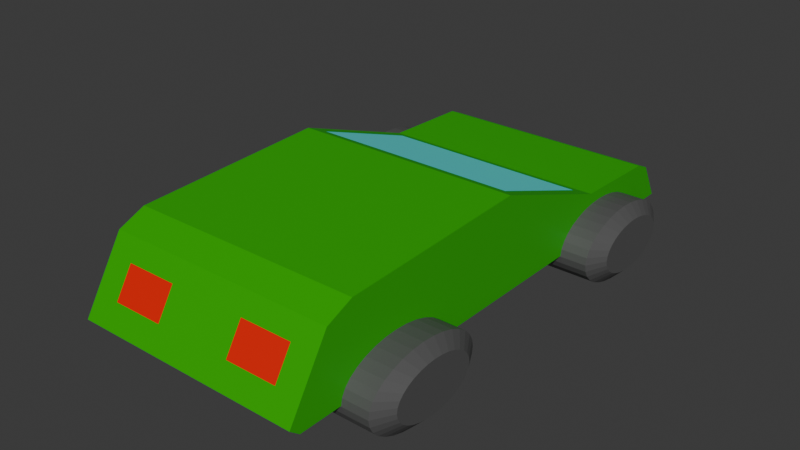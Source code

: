 # Source: Car-Green_1_.blend  (saved by Blender 4.1.23; exported with 4.5.12 LTS)
import bpy
from mathutils import Matrix  # noqa: F401  (used for matrix-valued properties, if any)

bpy.ops.wm.read_factory_settings(use_empty=True)
scene = bpy.context.scene
scene.name = 'Scene'

# ---- collections
col_collection = bpy.data.collections.new('Collection'); scene.collection.children.link(col_collection)

# ---- materials (node trees are filled in below, after node groups)
mat_material_005 = bpy.data.materials.new('Material.005')
mat_material_005.use_transparent_shadow = False
mat_material_003 = bpy.data.materials.new('Material.003')
mat_material_003.use_transparent_shadow = False
mat_material_004 = bpy.data.materials.new('Material.004')
mat_material_004.use_transparent_shadow = False
mat_material_001 = bpy.data.materials.new('Material.001')
mat_material_001.use_transparent_shadow = False
mat_material_002 = bpy.data.materials.new('Material.002')
mat_material_002.use_transparent_shadow = False

# ---- material node trees
mat_material_005.use_nodes = True; mat_material_005.node_tree.nodes.clear()
_N = mat_material_005.node_tree.nodes; _L = mat_material_005.node_tree.links
n0 = _N.new('ShaderNodeBsdfPrincipled'); n0.name = 'Principled BSDF'; n0.location = (10, 300)
n0.inputs[0].default_value = (0.0919, 0.0919, 0.0919, 1.0)
n1 = _N.new('ShaderNodeOutputMaterial'); n1.name = 'Material Output'; n1.location = (300, 300)
_L.new(n0.outputs[0], n1.inputs[0])
n1.is_active_output = True
mat_material_003.use_nodes = True; mat_material_003.node_tree.nodes.clear()
_N = mat_material_003.node_tree.nodes; _L = mat_material_003.node_tree.links
n0 = _N.new('ShaderNodeBsdfPrincipled'); n0.name = 'Principled BSDF'; n0.location = (10, 300)
n0.inputs[0].default_value = (0.01698, 0.4183, 0.0, 1.0)
n1 = _N.new('ShaderNodeOutputMaterial'); n1.name = 'Material Output'; n1.location = (300, 300)
_L.new(n0.outputs[0], n1.inputs[0])
n1.is_active_output = True
mat_material_004.use_nodes = True; mat_material_004.node_tree.nodes.clear()
_N = mat_material_004.node_tree.nodes; _L = mat_material_004.node_tree.links
n0 = _N.new('ShaderNodeBsdfPrincipled'); n0.name = 'Principled BSDF'; n0.location = (10, 300)
n0.inputs[0].default_value = (0.08682, 0.9039, 0.9039, 1.0)
n1 = _N.new('ShaderNodeOutputMaterial'); n1.name = 'Material Output'; n1.location = (300, 300)
_L.new(n0.outputs[0], n1.inputs[0])
n1.is_active_output = True
mat_material_001.use_nodes = True; mat_material_001.node_tree.nodes.clear()
_N = mat_material_001.node_tree.nodes; _L = mat_material_001.node_tree.links
n0 = _N.new('ShaderNodeBsdfPrincipled'); n0.name = 'Principled BSDF'; n0.location = (10, 300)
n0.inputs[0].default_value = (0.8003, 0.004748, 0.0, 1.0)
n1 = _N.new('ShaderNodeOutputMaterial'); n1.name = 'Material Output'; n1.location = (300, 300)
_L.new(n0.outputs[0], n1.inputs[0])
n1.is_active_output = True
mat_material_002.use_nodes = True; mat_material_002.node_tree.nodes.clear()
_N = mat_material_002.node_tree.nodes; _L = mat_material_002.node_tree.links
n0 = _N.new('ShaderNodeBsdfPrincipled'); n0.name = 'Principled BSDF'; n0.location = (10, 300)
n0.inputs[0].default_value = (0.8004, 0.7124, 0.0, 1.0)
n1 = _N.new('ShaderNodeOutputMaterial'); n1.name = 'Material Output'; n1.location = (300, 300)
_L.new(n0.outputs[0], n1.inputs[0])
n1.is_active_output = True

# ---- world
world_world = bpy.data.worlds.new('World'); scene.world = world_world
world_world.use_nodes = True; world_world.node_tree.nodes.clear()
_N = world_world.node_tree.nodes; _L = world_world.node_tree.links
n0 = _N.new('ShaderNodeOutputWorld'); n0.name = 'World Output'; n0.location = (300, 300)
n1 = _N.new('ShaderNodeBackground'); n1.name = 'Background'; n1.location = (10, 300)
n1.inputs[0].default_value = (0.05088, 0.05088, 0.05088, 1.0)
_L.new(n1.outputs[0], n0.inputs[0])
n0.is_active_output = True
world_world.color = (0.05088, 0.05088, 0.05088)
world_world.use_sun_shadow = False
world_world.sun_shadow_jitter_overblur = 0.0

# ---- meshes
me_cylinder_003 = bpy.data.meshes.new('Cylinder.003')
me_cylinder_003.from_pydata([(-0.5016, 0.615, 0.0), (-0.3506, 0.8816, 2.989e-08), (0.5016, 0.615, 0.0), (0.3506, 0.8816, -2.989e-08), (-0.5016, 0.6031, -0.12), (-0.3506, 0.8647, -0.172), (0.5016, 0.6031, -0.12), (0.3506, 0.8647, -0.172), (-0.5016, 0.5681, -0.2353), (-0.3506, 0.8145, -0.3374), (0.5016, 0.5681, -0.2353), (0.3506, 0.8145, -0.3374), (-0.5016, 0.5113, -0.3417), (-0.3506, 0.733, -0.4898), (0.5016, 0.5113, -0.3417), (0.3506, 0.733, -0.4898), (-0.5016, 0.4348, -0.4348), (-0.3506, 0.6234, -0.6234), (0.5016, 0.4348, -0.4348), (0.3506, 0.6234, -0.6234), (-0.5016, 0.3417, -0.5113), (-0.3506, 0.4898, -0.733), (0.5016, 0.3417, -0.5113), (0.3506, 0.4898, -0.733), (-0.5016, 0.2353, -0.5681), (-0.3506, 0.3374, -0.8145), (0.5016, 0.2353, -0.5681), (0.3506, 0.3374, -0.8145), (-0.5016, 0.12, -0.6031), (-0.3506, 0.172, -0.8647), (0.5016, 0.12, -0.6031), (0.3506, 0.172, -0.8647), (-0.5016, -1.002e-13, -0.615), (-0.3506, -1.002e-13, -0.8816), (0.5016, -1.002e-13, -0.615), (0.3506, -1.002e-13, -0.8816), (-0.5016, -0.12, -0.6031), (-0.3506, -0.172, -0.8647), (0.5016, -0.12, -0.6031), (0.3506, -0.172, -0.8647), (-0.5016, -0.2353, -0.5681), (-0.3506, -0.3374, -0.8145), (0.5016, -0.2353, -0.5681), (0.3506, -0.3374, -0.8145), (-0.5016, -0.3417, -0.5113), (-0.3506, -0.4898, -0.733), (0.5016, -0.3417, -0.5113), (0.3506, -0.4898, -0.733), (-0.5016, -0.4348, -0.4348), (-0.3506, -0.6234, -0.6234), (0.5016, -0.4348, -0.4348), (0.3506, -0.6234, -0.6234), (-0.5016, -0.5113, -0.3417), (-0.3506, -0.733, -0.4898), (0.5016, -0.5113, -0.3417), (0.3506, -0.733, -0.4898), (-0.5016, -0.5681, -0.2353), (-0.3506, -0.8145, -0.3374), (0.5016, -0.5681, -0.2353), (0.3506, -0.8145, -0.3374), (-0.5016, -0.6031, -0.12), (-0.3506, -0.8647, -0.172), (0.5016, -0.6031, -0.12), (0.3506, -0.8647, -0.172), (-0.5016, -0.615, 0.0), (-0.3506, -0.8816, 2.989e-08), (0.5016, -0.615, 0.0), (0.3506, -0.8816, -2.989e-08), (-0.5016, -0.6031, 0.12), (-0.3506, -0.8647, 0.172), (0.5016, -0.6031, 0.12), (0.3506, -0.8647, 0.172), (-0.5016, -0.5681, 0.2353), (-0.3506, -0.8145, 0.3374), (0.5016, -0.5681, 0.2353), (0.3506, -0.8145, 0.3374), (-0.5016, -0.5113, 0.3417), (-0.3506, -0.733, 0.4898), (0.5016, -0.5113, 0.3417), (0.3506, -0.733, 0.4898), (-0.5016, -0.4348, 0.4348), (-0.3506, -0.6234, 0.6234), (0.5016, -0.4348, 0.4348), (0.3506, -0.6234, 0.6234), (-0.5016, -0.3417, 0.5113), (-0.3506, -0.4898, 0.733), (0.5016, -0.3417, 0.5113), (0.3506, -0.4898, 0.733), (-0.5016, -0.2353, 0.5681), (-0.3506, -0.3374, 0.8145), (0.5016, -0.2353, 0.5681), (0.3506, -0.3374, 0.8145), (-0.5016, -0.12, 0.6031), (-0.3506, -0.172, 0.8647), (0.5016, -0.12, 0.6031), (0.3506, -0.172, 0.8647), (-0.5016, -1.002e-13, 0.615), (-0.3506, -1.002e-13, 0.8816), (0.5016, -1.002e-13, 0.615), (0.3506, -1.002e-13, 0.8816), (-0.5016, 0.12, 0.6031), (-0.3506, 0.172, 0.8647), (0.5016, 0.12, 0.6031), (0.3506, 0.172, 0.8647), (-0.5016, 0.2353, 0.5681), (-0.3506, 0.3374, 0.8145), (0.5016, 0.2353, 0.5681), (0.3506, 0.3374, 0.8145), (-0.5016, 0.3417, 0.5113), (-0.3506, 0.4898, 0.733), (0.5016, 0.3417, 0.5113), (0.3506, 0.4898, 0.733), (-0.5016, 0.4348, 0.4348), (-0.3506, 0.6234, 0.6234), (0.5016, 0.4348, 0.4348), (0.3506, 0.6234, 0.6234), (-0.5016, 0.5113, 0.3417), (-0.3506, 0.733, 0.4898), (0.5016, 0.5113, 0.3417), (0.3506, 0.733, 0.4898), (-0.5016, 0.5681, 0.2353), (-0.3506, 0.8145, 0.3374), (0.5016, 0.5681, 0.2353), (0.3506, 0.8145, 0.3374), (-0.5016, 0.6031, 0.12), (-0.3506, 0.8647, 0.172), (0.5016, 0.6031, 0.12), (0.3506, 0.8647, 0.172), (-3.285, -5.469, 0.0133), (-0.06781, -5.469, 0.0133), (-3.285, -1.841, 0.0133), (-3.107, -1.992, 2.218), (-0.06781, -1.841, 0.0133), (-0.2455, -1.992, 2.218), (-3.285, -3.709, 0.0133), (-0.2455, -3.559, 1.235), (-3.107, -3.559, 1.235), (-0.06781, -3.709, 0.0133), (-0.5016, -3.325, 5.979e-08), (-0.3506, -3.058, 8.968e-08), (0.5016, -3.325, 5.979e-08), (0.3506, -3.058, 2.989e-08), (-0.5016, -3.337, -0.12), (-0.3506, -3.075, -0.172), (0.5016, -3.337, -0.12), (0.3506, -3.075, -0.172), (-0.5016, -3.372, -0.2353), (-0.3506, -3.125, -0.3374), (0.5016, -3.372, -0.2353), (0.3506, -3.125, -0.3374), (-0.5016, -3.429, -0.3417), (-0.3506, -3.207, -0.4898), (0.5016, -3.429, -0.3417), (0.3506, -3.207, -0.4898), (-0.5016, -3.505, -0.4348), (-0.3506, -3.316, -0.6234), (0.5016, -3.505, -0.4348), (0.3506, -3.316, -0.6234), (-0.5016, -3.598, -0.5113), (-0.3506, -3.45, -0.733), (0.5016, -3.598, -0.5113), (0.3506, -3.45, -0.733), (-0.5016, -3.705, -0.5681), (-0.3506, -3.602, -0.8145), (0.5016, -3.705, -0.5681), (0.3506, -3.602, -0.8145), (-0.5016, -3.82, -0.6031), (-0.3506, -3.768, -0.8647), (0.5016, -3.82, -0.6031), (0.3506, -3.768, -0.8647), (-0.5016, -3.94, -0.615), (-0.3506, -3.94, -0.8816), (0.5016, -3.94, -0.615), (0.3506, -3.94, -0.8816), (-0.5016, -4.06, -0.6031), (-0.3506, -4.112, -0.8647), (0.5016, -4.06, -0.6031), (0.3506, -4.112, -0.8647), (-0.5016, -4.175, -0.5681), (-0.3506, -4.277, -0.8145), (0.5016, -4.175, -0.5681), (0.3506, -4.277, -0.8145), (-0.5016, -4.282, -0.5113), (-0.3506, -4.43, -0.733), (0.5016, -4.282, -0.5113), (0.3506, -4.43, -0.733), (-0.5016, -4.375, -0.4348), (-0.3506, -4.563, -0.6234), (0.5016, -4.375, -0.4348), (0.3506, -4.563, -0.6234), (-0.5016, -4.451, -0.3417), (-0.3506, -4.673, -0.4898), (0.5016, -4.451, -0.3417), (0.3506, -4.673, -0.4898), (-0.5016, -4.508, -0.2353), (-0.3506, -4.754, -0.3374), (0.5016, -4.508, -0.2353), (0.3506, -4.754, -0.3374), (-0.5016, -4.543, -0.12), (-0.3506, -4.805, -0.172), (0.5016, -4.543, -0.12), (0.3506, -4.805, -0.172), (-0.5016, -4.555, 5.979e-08), (-0.3506, -4.822, 8.968e-08), (0.5016, -4.555, 5.979e-08), (0.3506, -4.822, 2.989e-08), (-0.5016, -4.543, 0.12), (-0.3506, -4.805, 0.172), (0.5016, -4.543, 0.12), (0.3506, -4.805, 0.172), (-0.5016, -4.508, 0.2353), (-0.3506, -4.754, 0.3374), (0.5016, -4.508, 0.2353), (0.3506, -4.754, 0.3374), (-0.5016, -4.451, 0.3417), (-0.3506, -4.673, 0.4898), (0.5016, -4.451, 0.3417), (0.3506, -4.673, 0.4898), (-0.5016, -4.375, 0.4348), (-0.3506, -4.563, 0.6234), (0.5016, -4.375, 0.4348), (0.3506, -4.563, 0.6234), (-0.5016, -4.282, 0.5113), (-0.3506, -4.43, 0.733), (0.5016, -4.282, 0.5113), (0.3506, -4.43, 0.733), (-0.5016, -4.175, 0.5681), (-0.3506, -4.277, 0.8145), (0.5016, -4.175, 0.5681), (0.3506, -4.277, 0.8145), (-0.5016, -4.06, 0.6031), (-0.3506, -4.112, 0.8647), (0.5016, -4.06, 0.6031), (0.3506, -4.112, 0.8647), (-0.5016, -3.94, 0.615), (-0.3506, -3.94, 0.8816), (0.5016, -3.94, 0.615), (0.3506, -3.94, 0.8816), (-0.5016, -3.82, 0.6031), (-0.3506, -3.768, 0.8647), (0.5016, -3.82, 0.6031), (0.3506, -3.768, 0.8647), (-0.5016, -3.705, 0.5681), (-0.3506, -3.602, 0.8145), (0.5016, -3.705, 0.5681), (0.3506, -3.602, 0.8145), (-0.5016, -3.598, 0.5113), (-0.3506, -3.45, 0.733), (0.5016, -3.598, 0.5113), (0.3506, -3.45, 0.733), (-0.5016, -3.505, 0.4348), (-0.3506, -3.316, 0.6234), (0.5016, -3.505, 0.4348), (0.3506, -3.316, 0.6234), (-0.5016, -3.429, 0.3417), (-0.3506, -3.207, 0.4898), (0.5016, -3.429, 0.3417), (0.3506, -3.207, 0.4898), (-0.5016, -3.372, 0.2353), (-0.3506, -3.125, 0.3374), (0.5016, -3.372, 0.2353), (0.3506, -3.125, 0.3374), (-0.5016, -3.337, 0.12), (-0.3506, -3.075, 0.172), (0.5016, -3.337, 0.12), (0.3506, -3.075, 0.172), (-3.806, -3.325, 5.979e-08), (-3.655, -3.058, 8.968e-08), (-2.803, -3.325, 5.979e-08), (-2.954, -3.058, 2.989e-08), (-3.806, -3.337, -0.12), (-3.655, -3.075, -0.172), (-2.803, -3.337, -0.12), (-2.954, -3.075, -0.172), (-3.806, -3.372, -0.2353), (-3.655, -3.125, -0.3374), (-2.803, -3.372, -0.2353), (-2.954, -3.125, -0.3374), (-3.806, -3.429, -0.3417), (-3.655, -3.207, -0.4898), (-2.803, -3.429, -0.3417), (-2.954, -3.207, -0.4898), (-3.806, -3.505, -0.4348), (-3.655, -3.316, -0.6234), (-2.803, -3.505, -0.4348), (-2.954, -3.316, -0.6234), (-3.806, -3.598, -0.5113), (-3.655, -3.45, -0.733), (-2.803, -3.598, -0.5113), (-2.954, -3.45, -0.733), (-3.806, -3.705, -0.5681), (-3.655, -3.602, -0.8145), (-2.803, -3.705, -0.5681), (-2.954, -3.602, -0.8145), (-3.806, -3.82, -0.6031), (-3.655, -3.768, -0.8647), (-2.803, -3.82, -0.6031), (-2.954, -3.768, -0.8647), (-3.806, -3.94, -0.615), (-3.655, -3.94, -0.8816), (-2.803, -3.94, -0.615), (-2.954, -3.94, -0.8816), (-3.806, -4.06, -0.6031), (-3.655, -4.112, -0.8647), (-2.803, -4.06, -0.6031), (-2.954, -4.112, -0.8647), (-3.806, -4.175, -0.5681), (-3.655, -4.277, -0.8145), (-2.803, -4.175, -0.5681), (-2.954, -4.277, -0.8145), (-3.806, -4.282, -0.5113), (-3.655, -4.43, -0.733), (-2.803, -4.282, -0.5113), (-2.954, -4.43, -0.733), (-3.806, -4.375, -0.4348), (-3.655, -4.563, -0.6234), (-2.803, -4.375, -0.4348), (-2.954, -4.563, -0.6234), (-3.806, -4.451, -0.3417), (-3.655, -4.673, -0.4898), (-2.803, -4.451, -0.3417), (-2.954, -4.673, -0.4898), (-3.806, -4.508, -0.2353), (-3.655, -4.754, -0.3374), (-2.803, -4.508, -0.2353), (-2.954, -4.754, -0.3374), (-3.806, -4.543, -0.12), (-3.655, -4.805, -0.172), (-2.803, -4.543, -0.12), (-2.954, -4.805, -0.172), (-3.806, -4.555, 5.979e-08), (-3.655, -4.822, 8.968e-08), (-2.803, -4.555, 5.979e-08), (-2.954, -4.822, 2.989e-08), (-3.806, -4.543, 0.12), (-3.655, -4.805, 0.172), (-2.803, -4.543, 0.12), (-2.954, -4.805, 0.172), (-3.806, -4.508, 0.2353), (-3.655, -4.754, 0.3374), (-2.803, -4.508, 0.2353), (-2.954, -4.754, 0.3374), (-3.806, -4.451, 0.3417), (-3.655, -4.673, 0.4898), (-2.803, -4.451, 0.3417), (-2.954, -4.673, 0.4898), (-3.806, -4.375, 0.4348), (-3.655, -4.563, 0.6234), (-2.803, -4.375, 0.4348), (-2.954, -4.563, 0.6234), (-3.806, -4.282, 0.5113), (-3.655, -4.43, 0.733), (-2.803, -4.282, 0.5113), (-2.954, -4.43, 0.733), (-3.806, -4.175, 0.5681), (-3.655, -4.277, 0.8145), (-2.803, -4.175, 0.5681), (-2.954, -4.277, 0.8145), (-3.806, -4.06, 0.6031), (-3.655, -4.112, 0.8647), (-2.803, -4.06, 0.6031), (-2.954, -4.112, 0.8647), (-3.806, -3.94, 0.615), (-3.655, -3.94, 0.8816), (-2.803, -3.94, 0.615), (-2.954, -3.94, 0.8816), (-3.806, -3.82, 0.6031), (-3.655, -3.768, 0.8647), (-2.803, -3.82, 0.6031), (-2.954, -3.768, 0.8647), (-3.806, -3.705, 0.5681), (-3.655, -3.602, 0.8145), (-2.803, -3.705, 0.5681), (-2.954, -3.602, 0.8145), (-3.806, -3.598, 0.5113), (-3.655, -3.45, 0.733), (-2.803, -3.598, 0.5113), (-2.954, -3.45, 0.733), (-3.806, -3.505, 0.4348), (-3.655, -3.316, 0.6234), (-2.803, -3.505, 0.4348), (-2.954, -3.316, 0.6234), (-3.806, -3.429, 0.3417), (-3.655, -3.207, 0.4898), (-2.803, -3.429, 0.3417), (-2.954, -3.207, 0.4898), (-3.806, -3.372, 0.2353), (-3.655, -3.125, 0.3374), (-2.803, -3.372, 0.2353), (-2.954, -3.125, 0.3374), (-3.806, -3.337, 0.12), (-3.655, -3.075, 0.172), (-2.803, -3.337, 0.12), (-2.954, -3.075, 0.172), (-3.806, 0.8217, 5.979e-08), (-3.655, 1.088, 8.968e-08), (-2.803, 0.8217, 5.979e-08), (-2.954, 1.088, 2.989e-08), (-3.806, 0.8099, -0.12), (-3.655, 1.071, -0.172), (-2.803, 0.8099, -0.12), (-2.954, 1.071, -0.172), (-3.806, 0.7749, -0.2353), (-3.655, 1.021, -0.3374), (-2.803, 0.7749, -0.2353), (-2.954, 1.021, -0.3374), (-3.806, 0.7181, -0.3417), (-3.655, 0.9398, -0.4898), (-2.803, 0.7181, -0.3417), (-2.954, 0.9398, -0.4898), (-3.806, 0.6416, -0.4348), (-3.655, 0.8302, -0.6234), (-2.803, 0.6416, -0.4348), (-2.954, 0.8302, -0.6234), (-3.806, 0.5484, -0.5113), (-3.655, 0.6966, -0.733), (-2.803, 0.5484, -0.5113), (-2.954, 0.6966, -0.733), (-3.806, 0.4421, -0.5681), (-3.655, 0.5441, -0.8145), (-2.803, 0.4421, -0.5681), (-2.954, 0.5441, -0.8145), (-3.806, 0.3267, -0.6031), (-3.655, 0.3788, -0.8647), (-2.803, 0.3267, -0.6031), (-2.954, 0.3788, -0.8647), (-3.806, 0.2068, -0.615), (-3.655, 0.2068, -0.8816), (-2.803, 0.2068, -0.615), (-2.954, 0.2068, -0.8816), (-3.806, 0.08678, -0.6031), (-3.655, 0.03476, -0.8647), (-2.803, 0.08678, -0.6031), (-2.954, 0.03476, -0.8647), (-3.806, -0.02858, -0.5681), (-3.655, -0.1306, -0.8145), (-2.803, -0.02858, -0.5681), (-2.954, -0.1306, -0.8145), (-3.806, -0.1349, -0.5113), (-3.655, -0.2831, -0.733), (-2.803, -0.1349, -0.5113), (-2.954, -0.2831, -0.733), (-3.806, -0.2281, -0.4348), (-3.655, -0.4166, -0.6234), (-2.803, -0.2281, -0.4348), (-2.954, -0.4166, -0.6234), (-3.806, -0.3046, -0.3417), (-3.655, -0.5263, -0.4898), (-2.803, -0.3046, -0.3417), (-2.954, -0.5263, -0.4898), (-3.806, -0.3614, -0.2353), (-3.655, -0.6078, -0.3374), (-2.803, -0.3614, -0.2353), (-2.954, -0.6078, -0.3374), (-3.806, -0.3964, -0.12), (-3.655, -0.6579, -0.172), (-2.803, -0.3964, -0.12), (-2.954, -0.6579, -0.172), (-3.806, -0.4082, 5.979e-08), (-3.655, -0.6749, 8.968e-08), (-2.803, -0.4082, 5.979e-08), (-2.954, -0.6749, 2.989e-08), (-3.806, -0.3964, 0.12), (-3.655, -0.6579, 0.172), (-2.803, -0.3964, 0.12), (-2.954, -0.6579, 0.172), (-3.806, -0.3614, 0.2353), (-3.655, -0.6078, 0.3374), (-2.803, -0.3614, 0.2353), (-2.954, -0.6078, 0.3374), (-3.806, -0.3046, 0.3417), (-3.655, -0.5263, 0.4898), (-2.803, -0.3046, 0.3417), (-2.954, -0.5263, 0.4898), (-3.806, -0.2281, 0.4348), (-3.655, -0.4166, 0.6234), (-2.803, -0.2281, 0.4348), (-2.954, -0.4166, 0.6234), (-3.806, -0.1349, 0.5113), (-3.655, -0.2831, 0.733), (-2.803, -0.1349, 0.5113), (-2.954, -0.2831, 0.733), (-3.806, -0.02858, 0.5681), (-3.655, -0.1306, 0.8145), (-2.803, -0.02858, 0.5681), (-2.954, -0.1306, 0.8145), (-3.806, 0.08678, 0.6031), (-3.655, 0.03476, 0.8647), (-2.803, 0.08678, 0.6031), (-2.954, 0.03476, 0.8647), (-3.806, 0.2068, 0.615), (-3.655, 0.2068, 0.8816), (-2.803, 0.2068, 0.615), (-2.954, 0.2068, 0.8816), (-3.806, 0.3267, 0.6031), (-3.655, 0.3788, 0.8647), (-2.803, 0.3267, 0.6031), (-2.954, 0.3788, 0.8647), (-3.806, 0.4421, 0.5681), (-3.655, 0.5441, 0.8145), (-2.803, 0.4421, 0.5681), (-2.954, 0.5441, 0.8145), (-3.806, 0.5484, 0.5113), (-3.655, 0.6966, 0.733), (-2.803, 0.5484, 0.5113), (-2.954, 0.6966, 0.733), (-3.806, 0.6416, 0.4348), (-3.655, 0.8302, 0.6234), (-2.803, 0.6416, 0.4348), (-2.954, 0.8302, 0.6234), (-3.806, 0.7181, 0.3417), (-3.655, 0.9398, 0.4898), (-2.803, 0.7181, 0.3417), (-2.954, 0.9398, 0.4898), (-3.806, 0.7749, 0.2353), (-3.655, 1.021, 0.3374), (-2.803, 0.7749, 0.2353), (-2.954, 1.021, 0.3374), (-3.806, 0.8099, 0.12), (-3.655, 1.071, 0.172), (-2.803, 0.8099, 0.12), (-2.954, 1.071, 0.172), (-3.285, -3.709, 1.141), (-3.285, -1.841, 2.312), (-0.06781, -1.841, 2.312), (-0.06781, -3.709, 1.141), (-2.928, -5.469, 0.0133), (-2.57, -5.469, 0.0133), (-2.213, -5.469, 0.0133), (-1.855, -5.469, 0.0133), (-1.498, -5.469, 0.0133), (-1.14, -5.469, 0.0133), (-0.7827, -5.469, 0.0133), (-0.4253, -5.469, 0.0133), (-2.928, -1.841, 2.312), (-2.57, -1.841, 2.312), (-2.213, -1.841, 2.312), (-1.855, -1.841, 2.312), (-1.498, -1.841, 2.312), (-1.14, -1.841, 2.312), (-0.7827, -1.841, 2.312), (-0.4253, -1.841, 2.312), (-0.4253, -1.841, 0.0133), (-0.7827, -1.841, 0.0133), (-1.14, -1.841, 0.0133), (-1.498, -1.841, 0.0133), (-1.855, -1.841, 0.0133), (-2.213, -1.841, 0.0133), (-2.57, -1.841, 0.0133), (-2.928, -1.841, 0.0133), (-2.928, -3.709, 1.141), (-2.57, -3.709, 1.141), (-2.213, -3.709, 1.141), (-1.855, -3.709, 1.141), (-1.498, -3.709, 1.141), (-1.14, -3.709, 1.141), (-0.7827, -3.709, 1.141), (-0.4253, -3.709, 1.141), (-0.4253, -3.709, 0.0133), (-0.7827, -3.709, 0.0133), (-1.14, -3.709, 0.0133), (-1.498, -3.709, 0.0133), (-1.855, -3.709, 0.0133), (-2.213, -3.709, 0.0133), (-2.57, -3.709, 0.0133), (-2.928, -3.709, 0.0133), (-2.789, -1.992, 2.218), (-2.471, -1.992, 2.218), (-2.153, -1.992, 2.218), (-1.835, -1.992, 2.218), (-1.517, -1.992, 2.218), (-1.199, -1.992, 2.218), (-0.8815, -1.992, 2.218), (-0.5635, -1.992, 2.218), (-2.789, -3.559, 1.235), (-2.471, -3.559, 1.235), (-2.153, -3.559, 1.235), (-1.835, -3.559, 1.235), (-1.517, -3.559, 1.235), (-1.199, -3.559, 1.235), (-0.8815, -3.559, 1.235), (-0.5635, -3.559, 1.235), (-3.285, -5.361, 0.3634), (-3.285, -5.252, 0.7135), (-3.285, 1.407, 1.404), (-3.285, 1.651, 0.7086), (-0.06781, 1.407, 1.404), (-0.06781, 1.651, 0.7086), (-0.06781, -5.252, 0.7135), (-0.06781, -5.361, 0.3634), (-0.06781, -1.841, 1.546), (-0.06781, -1.841, 0.7796), (-3.285, -1.841, 1.546), (-3.285, -1.841, 0.7796), (-3.285, -3.709, 0.7649), (-3.285, -3.709, 0.3891), (-0.06781, -3.709, 0.7649), (-0.06781, -3.709, 0.3891), (-0.4253, -5.252, 0.7135), (-0.4253, -5.361, 0.3634), (-0.7827, -5.252, 0.7135), (-0.7827, -5.361, 0.3634), (-1.14, -5.252, 0.7135), (-1.14, -5.361, 0.3634), (-2.213, -5.252, 0.7135), (-2.213, -5.361, 0.3634), (-2.57, -5.252, 0.7135), (-2.57, -5.361, 0.3634), (-2.928, -5.252, 0.7135), (-2.928, -5.361, 0.3634), (-2.928, 1.407, 1.404), (-2.928, 1.651, 0.7086), (-2.57, 1.407, 1.404), (-2.57, 1.651, 0.7086), (-2.213, 1.407, 1.404), (-2.213, 1.651, 0.7086), (-1.855, 1.407, 1.404), (-1.855, 1.651, 0.7086), (-1.498, 1.407, 1.404), (-1.498, 1.651, 0.7086), (-1.14, 1.407, 1.404), (-1.14, 1.651, 0.7086), (-0.7827, 1.407, 1.404), (-0.7827, 1.651, 0.7086), (-0.4253, 1.407, 1.404), (-0.4253, 1.651, 0.7086), (-3.285, 1.826, 0.2081), (-3.285, 1.688, 0.0133), (-0.06781, 1.688, 0.0133), (-0.06781, 1.826, 0.2081), (-0.4253, 1.688, 0.0133), (-0.4253, 1.826, 0.2081), (-0.7827, 1.688, 0.0133), (-0.7827, 1.826, 0.2081), (-1.14, 1.688, 0.0133), (-1.14, 1.826, 0.2081), (-1.498, 1.688, 0.0133), (-1.498, 1.826, 0.2081), (-1.855, 1.688, 0.0133), (-1.855, 1.826, 0.2081), (-2.213, 1.688, 0.0133), (-2.213, 1.826, 0.2081), (-2.57, 1.688, 0.0133), (-2.57, 1.826, 0.2081), (-2.928, 1.826, 0.2081), (-2.928, 1.688, 0.0133), (-3.285, 0.8828, 2.119), (-3.285, 1.255, 1.835), (-0.06781, 1.255, 1.835), (-0.06781, 0.8828, 2.119), (-2.928, 0.8828, 2.119), (-2.928, 1.255, 1.835), (-2.57, 0.8828, 2.119), (-2.57, 1.255, 1.835), (-2.213, 0.8828, 2.119), (-2.213, 1.255, 1.835), (-1.855, 0.8828, 2.119), (-1.855, 1.255, 1.835), (-1.498, 0.8828, 2.119), (-1.498, 1.255, 1.835), (-1.14, 0.8828, 2.119), (-1.14, 1.255, 1.835), (-0.7827, 0.8828, 2.119), (-0.7827, 1.255, 1.835), (-0.4253, 1.255, 1.835), (-0.4253, 0.8828, 2.119), (-3.285, -5.192, 0.9075), (-3.285, -4.98, 1.072), (-0.06781, -4.98, 1.072), (-0.06781, -5.192, 0.9075), (-0.4253, -4.98, 1.072), (-0.4253, -5.192, 0.9075), (-0.7827, -4.98, 1.072), (-0.7827, -5.192, 0.9075), (-1.14, -4.98, 1.072), (-1.14, -5.192, 0.9075), (-1.498, -4.98, 1.072), (-1.498, -5.192, 0.9075), (-1.855, -4.98, 1.072), (-1.855, -5.192, 0.9075), (-2.213, -4.98, 1.072), (-2.213, -5.192, 0.9075), (-2.57, -4.98, 1.072), (-2.57, -5.192, 0.9075), (-2.928, -5.192, 0.9075), (-2.928, -4.98, 1.072)], [], [(125, 127, 3, 1), (9, 11, 15, 13), (13, 15, 19, 17), (17, 19, 23, 21), (21, 23, 27, 25), (25, 27, 31, 29), (29, 31, 35, 33), (33, 35, 39, 37), (37, 39, 43, 41), (41, 43, 47, 45), (45, 47, 51, 49), (49, 51, 55, 53), (53, 55, 59, 57), (57, 59, 63, 61), (61, 63, 67, 65), (65, 67, 71, 69), (69, 71, 75, 73), (73, 75, 79, 77), (77, 79, 83, 81), (81, 83, 87, 85), (85, 87, 91, 89), (89, 91, 95, 93), (93, 95, 99, 97), (97, 99, 103, 101), (101, 103, 107, 105), (105, 107, 111, 109), (109, 111, 115, 113), (113, 115, 119, 117), (117, 119, 123, 121), (121, 123, 127, 125), (5, 7, 11, 9), (6, 2, 126, 122, 118, 114, 110, 106, 102, 98, 94, 90, 86, 82, 78, 74, 70, 66, 62, 58, 54, 50, 46, 42, 38, 34, 30, 26, 22, 18, 14, 10), (1, 3, 7, 5), (1, 5, 4, 0), (7, 3, 2, 6), (5, 9, 8, 4), (11, 7, 6, 10), (9, 13, 12, 8), (15, 11, 10, 14), (13, 17, 16, 12), (19, 15, 14, 18), (17, 21, 20, 16), (23, 19, 18, 22), (21, 25, 24, 20), (27, 23, 22, 26), (25, 29, 28, 24), (31, 27, 26, 30), (29, 33, 32, 28), (35, 31, 30, 34), (33, 37, 36, 32), (39, 35, 34, 38), (37, 41, 40, 36), (43, 39, 38, 42), (41, 45, 44, 40), (47, 43, 42, 46), (45, 49, 48, 44), (51, 47, 46, 50), (49, 53, 52, 48), (55, 51, 50, 54), (53, 57, 56, 52), (59, 55, 54, 58), (57, 61, 60, 56), (63, 59, 58, 62), (61, 65, 64, 60), (67, 63, 62, 66), (65, 69, 68, 64), (71, 67, 66, 70), (69, 73, 72, 68), (75, 71, 70, 74), (73, 77, 76, 72), (79, 75, 74, 78), (77, 81, 80, 76), (83, 79, 78, 82), (81, 85, 84, 80), (87, 83, 82, 86), (85, 89, 88, 84), (91, 87, 86, 90), (89, 93, 92, 88), (95, 91, 90, 94), (93, 97, 96, 92), (99, 95, 94, 98), (97, 101, 100, 96), (103, 99, 98, 102), (101, 105, 104, 100), (107, 103, 102, 106), (105, 109, 108, 104), (111, 107, 106, 110), (109, 113, 112, 108), (115, 111, 110, 114), (113, 117, 116, 112), (119, 115, 114, 118), (117, 121, 120, 116), (123, 119, 118, 122), (121, 125, 124, 120), (127, 123, 122, 126), (125, 1, 0, 124), (3, 127, 126, 2), (0, 4, 8, 12, 16, 20, 24, 28, 32, 36, 40, 44, 48, 52, 56, 60, 64, 68, 72, 76, 80, 84, 88, 92, 96, 100, 104, 108, 112, 116, 120, 124), (649, 665, 541, 524), (610, 651, 653, 612), (557, 556, 672, 670), (558, 137, 129, 533), (583, 666, 667, 522, 594), (584, 647, 651, 610), (633, 623, 625, 631), (624, 664, 648, 586), (594, 522, 523, 592), (525, 557, 670, 668), (542, 132, 137, 558), (590, 524, 525, 596), (263, 265, 141, 139), (147, 149, 153, 151), (151, 153, 157, 155), (155, 157, 161, 159), (159, 161, 165, 163), (163, 165, 169, 167), (167, 169, 173, 171), (171, 173, 177, 175), (175, 177, 181, 179), (179, 181, 185, 183), (183, 185, 189, 187), (187, 189, 193, 191), (191, 193, 197, 195), (195, 197, 201, 199), (199, 201, 205, 203), (203, 205, 209, 207), (207, 209, 213, 211), (211, 213, 217, 215), (215, 217, 221, 219), (219, 221, 225, 223), (223, 225, 229, 227), (227, 229, 233, 231), (231, 233, 237, 235), (235, 237, 241, 239), (239, 241, 245, 243), (243, 245, 249, 247), (247, 249, 253, 251), (251, 253, 257, 255), (255, 257, 261, 259), (259, 261, 265, 263), (143, 145, 149, 147), (144, 140, 264, 260, 256, 252, 248, 244, 240, 236, 232, 228, 224, 220, 216, 212, 208, 204, 200, 196, 192, 188, 184, 180, 176, 172, 168, 164, 160, 156, 152, 148), (139, 141, 145, 143), (139, 143, 142, 138), (145, 141, 140, 144), (143, 147, 146, 142), (149, 145, 144, 148), (147, 151, 150, 146), (153, 149, 148, 152), (151, 155, 154, 150), (157, 153, 152, 156), (155, 159, 158, 154), (161, 157, 156, 160), (159, 163, 162, 158), (165, 161, 160, 164), (163, 167, 166, 162), (169, 165, 164, 168), (167, 171, 170, 166), (173, 169, 168, 172), (171, 175, 174, 170), (177, 173, 172, 176), (175, 179, 178, 174), (181, 177, 176, 180), (179, 183, 182, 178), (185, 181, 180, 184), (183, 187, 186, 182), (189, 185, 184, 188), (187, 191, 190, 186), (193, 189, 188, 192), (191, 195, 194, 190), (197, 193, 192, 196), (195, 199, 198, 194), (201, 197, 196, 200), (199, 203, 202, 198), (205, 201, 200, 204), (203, 207, 206, 202), (209, 205, 204, 208), (207, 211, 210, 206), (213, 209, 208, 212), (211, 215, 214, 210), (217, 213, 212, 216), (215, 219, 218, 214), (221, 217, 216, 220), (219, 223, 222, 218), (225, 221, 220, 224), (223, 227, 226, 222), (229, 225, 224, 228), (227, 231, 230, 226), (233, 229, 228, 232), (231, 235, 234, 230), (237, 233, 232, 236), (235, 239, 238, 234), (241, 237, 236, 240), (239, 243, 242, 238), (245, 241, 240, 244), (243, 247, 246, 242), (249, 245, 244, 248), (247, 251, 250, 246), (253, 249, 248, 252), (251, 255, 254, 250), (257, 253, 252, 256), (255, 259, 258, 254), (261, 257, 256, 260), (259, 263, 262, 258), (265, 261, 260, 264), (263, 139, 138, 262), (141, 265, 264, 140), (138, 142, 146, 150, 154, 158, 162, 166, 170, 174, 178, 182, 186, 190, 194, 198, 202, 206, 210, 214, 218, 222, 226, 230, 234, 238, 242, 246, 250, 254, 258, 262), (391, 393, 269, 267), (275, 277, 281, 279), (279, 281, 285, 283), (283, 285, 289, 287), (287, 289, 293, 291), (291, 293, 297, 295), (295, 297, 301, 299), (299, 301, 305, 303), (303, 305, 309, 307), (307, 309, 313, 311), (311, 313, 317, 315), (315, 317, 321, 319), (319, 321, 325, 323), (323, 325, 329, 327), (327, 329, 333, 331), (331, 333, 337, 335), (335, 337, 341, 339), (339, 341, 345, 343), (343, 345, 349, 347), (347, 349, 353, 351), (351, 353, 357, 355), (355, 357, 361, 359), (359, 361, 365, 363), (363, 365, 369, 367), (367, 369, 373, 371), (371, 373, 377, 375), (375, 377, 381, 379), (379, 381, 385, 383), (383, 385, 389, 387), (387, 389, 393, 391), (271, 273, 277, 275), (272, 268, 392, 388, 384, 380, 376, 372, 368, 364, 360, 356, 352, 348, 344, 340, 336, 332, 328, 324, 320, 316, 312, 308, 304, 300, 296, 292, 288, 284, 280, 276), (267, 269, 273, 271), (267, 271, 270, 266), (273, 269, 268, 272), (271, 275, 274, 270), (277, 273, 272, 276), (275, 279, 278, 274), (281, 277, 276, 280), (279, 283, 282, 278), (285, 281, 280, 284), (283, 287, 286, 282), (289, 285, 284, 288), (287, 291, 290, 286), (293, 289, 288, 292), (291, 295, 294, 290), (297, 293, 292, 296), (295, 299, 298, 294), (301, 297, 296, 300), (299, 303, 302, 298), (305, 301, 300, 304), (303, 307, 306, 302), (309, 305, 304, 308), (307, 311, 310, 306), (313, 309, 308, 312), (311, 315, 314, 310), (317, 313, 312, 316), (315, 319, 318, 314), (321, 317, 316, 320), (319, 323, 322, 318), (325, 321, 320, 324), (323, 327, 326, 322), (329, 325, 324, 328), (327, 331, 330, 326), (333, 329, 328, 332), (331, 335, 334, 330), (337, 333, 332, 336), (335, 339, 338, 334), (341, 337, 336, 340), (339, 343, 342, 338), (345, 341, 340, 344), (343, 347, 346, 342), (349, 345, 344, 348), (347, 351, 350, 346), (353, 349, 348, 352), (351, 355, 354, 350), (357, 353, 352, 356), (355, 359, 358, 354), (361, 357, 356, 360), (359, 363, 362, 358), (365, 361, 360, 364), (363, 367, 366, 362), (369, 365, 364, 368), (367, 371, 370, 366), (373, 369, 368, 372), (371, 375, 374, 370), (377, 373, 372, 376), (375, 379, 378, 374), (381, 377, 376, 380), (379, 383, 382, 378), (385, 381, 380, 384), (383, 387, 386, 382), (389, 385, 384, 388), (387, 391, 390, 386), (393, 389, 388, 392), (391, 267, 266, 390), (269, 393, 392, 268), (266, 270, 274, 278, 282, 286, 290, 294, 298, 302, 306, 310, 314, 318, 322, 326, 330, 334, 338, 342, 346, 350, 354, 358, 362, 366, 370, 374, 378, 382, 386, 390), (519, 521, 397, 395), (403, 405, 409, 407), (407, 409, 413, 411), (411, 413, 417, 415), (415, 417, 421, 419), (419, 421, 425, 423), (423, 425, 429, 427), (427, 429, 433, 431), (431, 433, 437, 435), (435, 437, 441, 439), (439, 441, 445, 443), (443, 445, 449, 447), (447, 449, 453, 451), (451, 453, 457, 455), (455, 457, 461, 459), (459, 461, 465, 463), (463, 465, 469, 467), (467, 469, 473, 471), (471, 473, 477, 475), (475, 477, 481, 479), (479, 481, 485, 483), (483, 485, 489, 487), (487, 489, 493, 491), (491, 493, 497, 495), (495, 497, 501, 499), (499, 501, 505, 503), (503, 505, 509, 507), (507, 509, 513, 511), (511, 513, 517, 515), (515, 517, 521, 519), (399, 401, 405, 403), (400, 396, 520, 516, 512, 508, 504, 500, 496, 492, 488, 484, 480, 476, 472, 468, 464, 460, 456, 452, 448, 444, 440, 436, 432, 428, 424, 420, 416, 412, 408, 404), (395, 397, 401, 399), (395, 399, 398, 394), (401, 397, 396, 400), (399, 403, 402, 398), (405, 401, 400, 404), (403, 407, 406, 402), (409, 405, 404, 408), (407, 411, 410, 406), (413, 409, 408, 412), (411, 415, 414, 410), (417, 413, 412, 416), (415, 419, 418, 414), (421, 417, 416, 420), (419, 423, 422, 418), (425, 421, 420, 424), (423, 427, 426, 422), (429, 425, 424, 428), (427, 431, 430, 426), (433, 429, 428, 432), (431, 435, 434, 430), (437, 433, 432, 436), (435, 439, 438, 434), (441, 437, 436, 440), (439, 443, 442, 438), (445, 441, 440, 444), (443, 447, 446, 442), (449, 445, 444, 448), (447, 451, 450, 446), (453, 449, 448, 452), (451, 455, 454, 450), (457, 453, 452, 456), (455, 459, 458, 454), (461, 457, 456, 460), (459, 463, 462, 458), (465, 461, 460, 464), (463, 467, 466, 462), (469, 465, 464, 468), (467, 471, 470, 466), (473, 469, 468, 472), (471, 475, 474, 470), (477, 473, 472, 476), (475, 479, 478, 474), (481, 477, 476, 480), (479, 483, 482, 478), (485, 481, 480, 484), (483, 487, 486, 482), (489, 485, 484, 488), (487, 491, 490, 486), (493, 489, 488, 492), (491, 495, 494, 490), (497, 493, 492, 496), (495, 499, 498, 494), (501, 497, 496, 500), (499, 503, 502, 498), (505, 501, 500, 504), (503, 507, 506, 502), (509, 505, 504, 508), (507, 511, 510, 506), (513, 509, 508, 512), (511, 515, 514, 510), (517, 513, 512, 516), (515, 519, 518, 514), (521, 517, 516, 520), (519, 395, 394, 518), (397, 521, 520, 396), (394, 398, 402, 406, 410, 414, 418, 422, 426, 430, 434, 438, 442, 446, 450, 454, 458, 462, 466, 470, 474, 478, 482, 486, 490, 494, 498, 502, 506, 510, 514, 518), (581, 135, 133, 573), (136, 131, 523, 522), (573, 133, 524, 541), (133, 135, 525, 524), (574, 136, 522, 550), (135, 581, 557, 525), (581, 580, 556, 557), (580, 579, 555, 556), (579, 578, 554, 555), (578, 577, 553, 554), (577, 576, 552, 553), (576, 575, 551, 552), (575, 574, 550, 551), (131, 566, 534, 523), (566, 567, 535, 534), (567, 568, 536, 535), (568, 569, 537, 536), (569, 570, 538, 537), (570, 571, 539, 538), (571, 572, 540, 539), (572, 573, 541, 540), (136, 574, 566, 131), (574, 575, 567, 566), (575, 576, 568, 567), (576, 577, 569, 568), (577, 578, 570, 569), (578, 579, 571, 570), (579, 580, 572, 571), (580, 581, 573, 572), (130, 549, 565, 134), (549, 548, 564, 565), (548, 547, 563, 564), (547, 546, 562, 563), (546, 545, 561, 562), (545, 544, 560, 561), (544, 543, 559, 560), (543, 542, 558, 559), (631, 625, 587, 629), (644, 611, 613, 643), (643, 613, 615, 641), (641, 615, 617, 639), (639, 617, 619, 637), (637, 619, 621, 635), (635, 621, 623, 633), (586, 648, 649, 524, 590), (622, 663, 664, 624), (620, 661, 663, 622), (618, 659, 661, 620), (616, 657, 659, 618), (614, 655, 657, 616), (612, 653, 655, 614), (596, 525, 668, 669, 588), (556, 555, 674, 672), (555, 554, 676, 674), (554, 553, 678, 676), (553, 552, 680, 678), (552, 551, 682, 680), (551, 550, 685, 682), (134, 565, 526, 128), (565, 564, 527, 526), (564, 563, 528, 527), (563, 562, 529, 528), (562, 561, 530, 529), (561, 560, 531, 530), (560, 559, 532, 531), (559, 558, 533, 532), (592, 523, 646, 647, 584), (652, 650, 534, 535), (654, 652, 535, 536), (656, 654, 536, 537), (658, 656, 537, 538), (660, 658, 538, 539), (662, 660, 539, 540), (665, 662, 540, 541), (632, 630, 542, 543), (623, 622, 624, 625), (634, 632, 543, 544), (621, 620, 622, 623), (636, 634, 544, 545), (619, 618, 620, 621), (638, 636, 545, 546), (617, 616, 618, 619), (640, 638, 546, 547), (615, 614, 616, 617), (642, 640, 547, 548), (613, 612, 614, 615), (645, 642, 548, 549), (611, 610, 612, 613), (627, 645, 549, 130), (585, 584, 610, 611), (550, 522, 667, 685), (605, 604, 606, 608, 609, 607), (589, 588, 598, 599), (132, 591, 597, 137), (591, 590, 596, 597), (128, 582, 595, 134), (582, 583, 594, 595), (134, 595, 593, 130), (595, 594, 592, 593), (630, 628, 132, 542), (587, 586, 590, 591), (609, 608, 583, 582), (137, 597, 589, 129), (597, 596, 588, 589), (628, 629, 587, 591, 132), (625, 624, 586, 587), (626, 585, 611, 644), (593, 592, 584, 585), (599, 598, 600, 602, 603, 601), (645, 627, 626, 644), (628, 630, 631, 629), (630, 632, 633, 631), (632, 634, 635, 633), (634, 636, 637, 635), (636, 638, 639, 637), (638, 640, 641, 639), (640, 642, 643, 641), (642, 645, 644, 643), (130, 593, 585, 626, 627), (665, 649, 648, 664), (646, 650, 651, 647), (650, 652, 653, 651), (652, 654, 655, 653), (654, 656, 657, 655), (656, 658, 659, 657), (658, 660, 661, 659), (660, 662, 663, 661), (662, 665, 664, 663), (650, 646, 523, 534), (685, 667, 666, 684), (668, 670, 671, 669), (670, 672, 673, 671), (672, 674, 675, 673), (674, 676, 677, 675), (676, 678, 679, 677), (678, 680, 681, 679), (680, 682, 683, 681), (682, 685, 684, 683), (129, 589, 599, 601, 603, 602, 600, 598, 588, 669, 671, 673, 675, 677, 679, 681, 683, 684, 666, 583, 608, 606, 604, 605, 607, 609, 582, 128, 526, 527, 528, 529, 530, 531, 532, 533)])
me_cylinder_003.polygons.foreach_set('material_index', [0, 0, 0, 0, 0, 0, 0, 0, 0, 0, 0, 0, 0, 0, 0, 0, 0, 0, 0, 0, 0, 0, 0, 0, 0, 0, 0, 0, 0, 0, 0, 0, 0, 0, 0, 0, 0, 0, 0, 0, 0, 0, 0, 0, 0, 0, 0, 0, 0, 0, 0, 0, 0, 0, 0, 0, 0, 0, 0, 0, 0, 0, 0, 0, 0, 0, 0, 0, 0, 0, 0, 0, 0, 0, 0, 0, 0, 0, 0, 0, 0, 0, 0, 0, 0, 0, 0, 0, 0, 0, 0, 0, 0, 0, 0, 0, 0, 0, 1, 1, 1, 1, 1, 1, 1, 1, 1, 1, 1, 1, 0, 0, 0, 0, 0, 0, 0, 0, 0, 0, 0, 0, 0, 0, 0, 0, 0, 0, 0, 0, 0, 0, 0, 0, 0, 0, 0, 0, 0, 0, 0, 0, 0, 0, 0, 0, 0, 0, 0, 0, 0, 0, 0, 0, 0, 0, 0, 0, 0, 0, 0, 0, 0, 0, 0, 0, 0, 0, 0, 0, 0, 0, 0, 0, 0, 0, 0, 0, 0, 0, 0, 0, 0, 0, 0, 0, 0, 0, 0, 0, 0, 0, 0, 0, 0, 0, 0, 0, 0, 0, 0, 0, 0, 0, 0, 0, 0, 0, 0, 0, 0, 0, 0, 0, 0, 0, 0, 0, 0, 0, 0, 0, 0, 0, 0, 0, 0, 0, 0, 0, 0, 0, 0, 0, 0, 0, 0, 0, 0, 0, 0, 0, 0, 0, 0, 0, 0, 0, 0, 0, 0, 0, 0, 0, 0, 0, 0, 0, 0, 0, 0, 0, 0, 0, 0, 0, 0, 0, 0, 0, 0, 0, 0, 0, 0, 0, 0, 0, 0, 0, 0, 0, 0, 0, 0, 0, 0, 0, 0, 0, 0, 0, 0, 0, 0, 0, 0, 0, 0, 0, 0, 0, 0, 0, 0, 0, 0, 0, 0, 0, 0, 0, 0, 0, 0, 0, 0, 0, 0, 0, 0, 0, 0, 0, 0, 0, 0, 0, 0, 0, 0, 0, 0, 0, 0, 0, 0, 0, 0, 0, 0, 0, 0, 0, 0, 0, 0, 0, 0, 0, 0, 0, 0, 0, 0, 0, 0, 0, 0, 0, 0, 0, 0, 0, 0, 0, 0, 0, 0, 0, 0, 0, 0, 0, 0, 0, 0, 0, 0, 0, 0, 0, 0, 0, 0, 0, 0, 0, 0, 0, 0, 0, 0, 0, 0, 0, 0, 0, 0, 0, 0, 0, 0, 0, 2, 1, 1, 1, 1, 1, 1, 1, 1, 1, 1, 1, 1, 1, 1, 1, 1, 1, 1, 1, 1, 2, 2, 2, 2, 2, 2, 2, 2, 1, 1, 1, 1, 1, 1, 1, 1, 1, 1, 1, 1, 1, 1, 1, 1, 1, 1, 1, 1, 1, 1, 1, 1, 1, 1, 1, 1, 1, 1, 1, 1, 1, 1, 1, 1, 1, 1, 1, 1, 1, 1, 1, 1, 1, 1, 3, 1, 3, 1, 1, 1, 1, 1, 1, 1, 3, 1, 3, 1, 1, 1, 4, 1, 1, 1, 1, 1, 1, 1, 1, 1, 1, 1, 1, 1, 1, 1, 1, 4, 1, 1, 1, 1, 1, 1, 1, 1, 1, 1, 1, 1, 1, 1, 1, 1, 1, 1, 1, 1, 1, 1, 1, 1, 1, 1, 1, 1, 1, 1])
_uv = me_cylinder_003.uv_layers.new(name='UVMap')
_uv.uv.foreach_set('vector', [0.03125, 0.5753, 0.03125, 0.9247, 0.0, 0.9247, 0.0, 0.5753, 0.9375, 0.5753, 0.9375, 0.9247, 0.9062, 0.9247, 0.9062, 0.5753, 0.9062, 0.5753, 0.9062, 0.9247, 0.875, 0.9247, 0.875, 0.5753, 0.875, 0.5753, 0.875, 0.9247, 0.8438, 0.9247, 0.8438, 0.5753, 0.8438, 0.5753, 0.8438, 0.9247, 0.8125, 0.9247, 0.8125, 0.5753, 0.8125, 0.5753, 0.8125, 0.9247, 0.7812, 0.9247, 0.7812, 0.5753, 0.7812, 0.5753, 0.7812, 0.9247, 0.75, 0.9247, 0.75, 0.5753, 0.75, 0.5753, 0.75, 0.9247, 0.7188, 0.9247, 0.7188, 0.5753, 0.7188, 0.5753, 0.7188, 0.9247, 0.6875, 0.9247, 0.6875, 0.5753, 0.6875, 0.5753, 0.6875, 0.9247, 0.6562, 0.9247, 0.6562, 0.5753, 0.6562, 0.5753, 0.6562, 0.9247, 0.625, 0.9247, 0.625, 0.5753, 0.625, 0.5753, 0.625, 0.9247, 0.5938, 0.9247, 0.5938, 0.5753, 0.5938, 0.5753, 0.5938, 0.9247, 0.5625, 0.9247, 0.5625, 0.5753, 0.5625, 0.5753, 0.5625, 0.9247, 0.5312, 0.9247, 0.5312, 0.5753, 0.5312, 0.5753, 0.5312, 0.9247, 0.5, 0.9247, 0.5, 0.5753, 0.5, 0.5753, 0.5, 0.9247, 0.4688, 0.9247, 0.4688, 0.5753, 0.4688, 0.5753, 0.4688, 0.9247, 0.4375, 0.9247, 0.4375, 0.5753, 0.4375, 0.5753, 0.4375, 0.9247, 0.4062, 0.9247, 0.4062, 0.5753, 0.4063, 0.5753, 0.4062, 0.9247, 0.375, 0.9247, 0.375, 0.5753, 0.375, 0.5753, 0.375, 0.9247, 0.3438, 0.9247, 0.3438, 0.5753, 0.3438, 0.5753, 0.3438, 0.9247, 0.3125, 0.9247, 0.3125, 0.5753, 0.3125, 0.5753, 0.3125, 0.9247, 0.2812, 0.9247, 0.2812, 0.5753, 0.2812, 0.5753, 0.2812, 0.9247, 0.25, 0.9247, 0.25, 0.5753, 0.25, 0.5753, 0.25, 0.9247, 0.2188, 0.9247, 0.2188, 0.5753, 0.2188, 0.5753, 0.2188, 0.9247, 0.1875, 0.9247, 0.1875, 0.5753, 0.1875, 0.5753, 0.1875, 0.9247, 0.1562, 0.9247, 0.1562, 0.5753, 0.1562, 0.5753, 0.1562, 0.9247, 0.125, 0.9247, 0.125, 0.5753, 0.125, 0.5753, 0.125, 0.9247, 0.09375, 0.9247, 0.09375, 0.5753, 0.09375, 0.5753, 0.09375, 0.9247, 0.0625, 0.9247, 0.0625, 0.5753, 0.0625, 0.5753, 0.0625, 0.9247, 0.03125, 0.9247, 0.03125, 0.5753, 0.9688, 0.5753, 0.9688, 0.9247, 0.9375, 0.9247, 0.9375, 0.5753, 0.2827, 0.4142, 0.25, 0.4174, 0.2173, 0.4142, 0.1859, 0.4047, 0.157, 0.3892, 0.1316, 0.3684, 0.1108, 0.343, 0.09534, 0.3141, 0.08581, 0.2827, 0.08259, 0.25, 0.08581, 0.2173, 0.09534, 0.1859, 0.1108, 0.157, 0.1316, 0.1316, 0.157, 0.1108, 0.1859, 0.09534, 0.2173, 0.08581, 0.25, 0.08259, 0.2827, 0.08581, 0.3141, 0.09534, 0.343, 0.1108, 0.3684, 0.1316, 0.3892, 0.157, 0.4047, 0.1859, 0.4142, 0.2173, 0.4174, 0.25, 0.4142, 0.2827, 0.4047, 0.3141, 0.3892, 0.343, 0.3684, 0.3684, 0.343, 0.3892, 0.3141, 0.4047, 1.0, 0.5753, 1.0, 0.9247, 0.9688, 0.9247, 0.9688, 0.5753, 0.75, 0.49, 0.7968, 0.4854, 0.7827, 0.4142, 0.75, 0.4174, 0.2968, 0.4854, 0.25, 0.49, 0.25, 0.4174, 0.2827, 0.4142, 0.7968, 0.4854, 0.8418, 0.4717, 0.8141, 0.4047, 0.7827, 0.4142, 0.3418, 0.4717, 0.2968, 0.4854, 0.2827, 0.4142, 0.3141, 0.4047, 0.8418, 0.4717, 0.8833, 0.4496, 0.843, 0.3892, 0.8141, 0.4047, 0.3833, 0.4496, 0.3418, 0.4717, 0.3141, 0.4047, 0.343, 0.3892, 0.8833, 0.4496, 0.9197, 0.4197, 0.8684, 0.3684, 0.843, 0.3892, 0.4197, 0.4197, 0.3833, 0.4496, 0.343, 0.3892, 0.3684, 0.3684, 0.9197, 0.4197, 0.9496, 0.3833, 0.8892, 0.343, 0.8684, 0.3684, 0.4496, 0.3833, 0.4197, 0.4197, 0.3684, 0.3684, 0.3892, 0.343, 0.9496, 0.3833, 0.9717, 0.3418, 0.9047, 0.3141, 0.8892, 0.343, 0.4717, 0.3418, 0.4496, 0.3833, 0.3892, 0.343, 0.4047, 0.3141, 0.9717, 0.3418, 0.9854, 0.2968, 0.9142, 0.2827, 0.9047, 0.3141, 0.4854, 0.2968, 0.4717, 0.3418, 0.4047, 0.3141, 0.4142, 0.2827, 0.9854, 0.2968, 0.99, 0.25, 0.9174, 0.25, 0.9142, 0.2827, 0.49, 0.25, 0.4854, 0.2968, 0.4142, 0.2827, 0.4174, 0.25, 0.99, 0.25, 0.9854, 0.2032, 0.9142, 0.2173, 0.9174, 0.25, 0.4854, 0.2032, 0.49, 0.25, 0.4174, 0.25, 0.4142, 0.2173, 0.9854, 0.2032, 0.9717, 0.1582, 0.9047, 0.1859, 0.9142, 0.2173, 0.4717, 0.1582, 0.4854, 0.2032, 0.4142, 0.2173, 0.4047, 0.1859, 0.9717, 0.1582, 0.9496, 0.1167, 0.8892, 0.157, 0.9047, 0.1859, 0.4496, 0.1167, 0.4717, 0.1582, 0.4047, 0.1859, 0.3892, 0.157, 0.9496, 0.1167, 0.9197, 0.08029, 0.8684, 0.1316, 0.8892, 0.157, 0.4197, 0.08029, 0.4496, 0.1167, 0.3892, 0.157, 0.3684, 0.1316, 0.9197, 0.08029, 0.8833, 0.05045, 0.843, 0.1108, 0.8684, 0.1316, 0.3833, 0.05045, 0.4197, 0.08029, 0.3684, 0.1316, 0.343, 0.1108, 0.8833, 0.05045, 0.8418, 0.02827, 0.8141, 0.09534, 0.843, 0.1108, 0.3418, 0.02827, 0.3833, 0.05045, 0.343, 0.1108, 0.3141, 0.09534, 0.8418, 0.02827, 0.7968, 0.01461, 0.7827, 0.08581, 0.8141, 0.09534, 0.2968, 0.01461, 0.3418, 0.02827, 0.3141, 0.09534, 0.2827, 0.08581, 0.7968, 0.01461, 0.75, 0.01, 0.75, 0.08259, 0.7827, 0.08581, 0.25, 0.01, 0.2968, 0.01461, 0.2827, 0.08581, 0.25, 0.08259, 0.75, 0.01, 0.7032, 0.01461, 0.7173, 0.08581, 0.75, 0.08259, 0.2032, 0.01461, 0.25, 0.01, 0.25, 0.08259, 0.2173, 0.08581, 0.7032, 0.01461, 0.6582, 0.02827, 0.6859, 0.09534, 0.7173, 0.08581, 0.1582, 0.02827, 0.2032, 0.01461, 0.2173, 0.08581, 0.1859, 0.09534, 0.6582, 0.02827, 0.6167, 0.05045, 0.657, 0.1108, 0.6859, 0.09534, 0.1167, 0.05045, 0.1582, 0.02827, 0.1859, 0.09534, 0.157, 0.1108, 0.6167, 0.05045, 0.5803, 0.08029, 0.6316, 0.1316, 0.657, 0.1108, 0.08029, 0.08029, 0.1167, 0.05045, 0.157, 0.1108, 0.1316, 0.1316, 0.5803, 0.08029, 0.5504, 0.1167, 0.6108, 0.157, 0.6316, 0.1316, 0.05045, 0.1167, 0.08029, 0.08029, 0.1316, 0.1316, 0.1108, 0.157, 0.5504, 0.1167, 0.5283, 0.1582, 0.5953, 0.1859, 0.6108, 0.157, 0.02827, 0.1582, 0.05045, 0.1167, 0.1108, 0.157, 0.09534, 0.1859, 0.5283, 0.1582, 0.5146, 0.2032, 0.5858, 0.2173, 0.5953, 0.1859, 0.01461, 0.2032, 0.02827, 0.1582, 0.09534, 0.1859, 0.08581, 0.2173, 0.5146, 0.2032, 0.51, 0.25, 0.5826, 0.25, 0.5858, 0.2173, 0.01, 0.25, 0.01461, 0.2032, 0.08581, 0.2173, 0.08259, 0.25, 0.51, 0.25, 0.5146, 0.2968, 0.5858, 0.2827, 0.5826, 0.25, 0.01461, 0.2968, 0.01, 0.25, 0.08259, 0.25, 0.08581, 0.2827, 0.5146, 0.2968, 0.5283, 0.3418, 0.5953, 0.3141, 0.5858, 0.2827, 0.02827, 0.3418, 0.01461, 0.2968, 0.08581, 0.2827, 0.09534, 0.3141, 0.5283, 0.3418, 0.5504, 0.3833, 0.6108, 0.343, 0.5953, 0.3141, 0.05045, 0.3833, 0.02827, 0.3418, 0.09534, 0.3141, 0.1108, 0.343, 0.5504, 0.3833, 0.5803, 0.4197, 0.6316, 0.3684, 0.6108, 0.343, 0.08029, 0.4197, 0.05045, 0.3833, 0.1108, 0.343, 0.1316, 0.3684, 0.5803, 0.4197, 0.6167, 0.4496, 0.657, 0.3892, 0.6316, 0.3684, 0.1167, 0.4496, 0.08029, 0.4197, 0.1316, 0.3684, 0.157, 0.3892, 0.6167, 0.4496, 0.6582, 0.4717, 0.6859, 0.4047, 0.657, 0.3892, 0.1582, 0.4717, 0.1167, 0.4496, 0.157, 0.3892, 0.1859, 0.4047, 0.6582, 0.4717, 0.7032, 0.4854, 0.7173, 0.4142, 0.6859, 0.4047, 0.2032, 0.4854, 0.1582, 0.4717, 0.1859, 0.4047, 0.2173, 0.4142, 0.7032, 0.4854, 0.75, 0.49, 0.75, 0.4174, 0.7173, 0.4142, 0.25, 0.49, 0.2032, 0.4854, 0.2173, 0.4142, 0.25, 0.4174, 0.75, 0.4174, 0.7827, 0.4142, 0.8141, 0.4047, 0.843, 0.3892, 0.8684, 0.3684, 0.8892, 0.343, 0.9047, 0.3141, 0.9142, 0.2827, 0.9174, 0.25, 0.9142, 0.2173, 0.9047, 0.1859, 0.8892, 0.157, 0.8684, 0.1316, 0.843, 0.1108, 0.8141, 0.09534, 0.7827, 0.08581, 0.75, 0.08259, 0.7173, 0.08581, 0.6859, 0.09534, 0.657, 0.1108, 0.6316, 0.1316, 0.6108, 0.157, 0.5953, 0.1859, 0.5858, 0.2173, 0.5826, 0.25, 0.5858, 0.2827, 0.5953, 0.3141, 0.6108, 0.343, 0.6316, 0.3684, 0.657, 0.3892, 0.6859, 0.4047, 0.7173, 0.4142, 0.625, 0.5116, 0.6528, 0.5116, 0.6528, 0.625, 0.625, 0.625, 0.5417, 0.2778, 0.5933, 0.2778, 0.5933, 0.3056, 0.5417, 0.3056, 0.6528, 0.6875, 0.6806, 0.6875, 0.6806, 0.7429, 0.6528, 0.7429, 0.3472, 0.6875, 0.375, 0.6875, 0.375, 0.75, 0.3472, 0.75, 0.5417, 0.0, 0.5878, 0.0, 0.625, 0.007116, 0.625, 0.0625, 0.5417, 0.0625, 0.5417, 0.25, 0.5933, 0.25, 0.5933, 0.2778, 0.5417, 0.2778, 0.3983, 0.4444, 0.4583, 0.4444, 0.4583, 0.4722, 0.3983, 0.4722, 0.5417, 0.4722, 0.5933, 0.4722, 0.5933, 0.5, 0.5417, 0.5, 0.5417, 0.0625, 0.625, 0.0625, 0.625, 0.125, 0.5417, 0.125, 0.625, 0.6875, 0.6528, 0.6875, 0.6528, 0.7429, 0.625, 0.7429, 0.3472, 0.625, 0.375, 0.625, 0.375, 0.6875, 0.3472, 0.6875, 0.5417, 0.625, 0.625, 0.625, 0.625, 0.6875, 0.5417, 0.6875, 0.03125, 0.5753, 0.03125, 0.9247, 0.0, 0.9247, 0.0, 0.5753, 0.9375, 0.5753, 0.9375, 0.9247, 0.9062, 0.9247, 0.9062, 0.5753, 0.9062, 0.5753, 0.9062, 0.9247, 0.875, 0.9247, 0.875, 0.5753, 0.875, 0.5753, 0.875, 0.9247, 0.8438, 0.9247, 0.8438, 0.5753, 0.8438, 0.5753, 0.8438, 0.9247, 0.8125, 0.9247, 0.8125, 0.5753, 0.8125, 0.5753, 0.8125, 0.9247, 0.7812, 0.9247, 0.7812, 0.5753, 0.7812, 0.5753, 0.7812, 0.9247, 0.75, 0.9247, 0.75, 0.5753, 0.75, 0.5753, 0.75, 0.9247, 0.7188, 0.9247, 0.7188, 0.5753, 0.7188, 0.5753, 0.7188, 0.9247, 0.6875, 0.9247, 0.6875, 0.5753, 0.6875, 0.5753, 0.6875, 0.9247, 0.6562, 0.9247, 0.6562, 0.5753, 0.6562, 0.5753, 0.6562, 0.9247, 0.625, 0.9247, 0.625, 0.5753, 0.625, 0.5753, 0.625, 0.9247, 0.5938, 0.9247, 0.5938, 0.5753, 0.5938, 0.5753, 0.5938, 0.9247, 0.5625, 0.9247, 0.5625, 0.5753, 0.5625, 0.5753, 0.5625, 0.9247, 0.5312, 0.9247, 0.5312, 0.5753, 0.5312, 0.5753, 0.5312, 0.9247, 0.5, 0.9247, 0.5, 0.5753, 0.5, 0.5753, 0.5, 0.9247, 0.4688, 0.9247, 0.4688, 0.5753, 0.4688, 0.5753, 0.4688, 0.9247, 0.4375, 0.9247, 0.4375, 0.5753, 0.4375, 0.5753, 0.4375, 0.9247, 0.4062, 0.9247, 0.4062, 0.5753, 0.4063, 0.5753, 0.4062, 0.9247, 0.375, 0.9247, 0.375, 0.5753, 0.375, 0.5753, 0.375, 0.9247, 0.3438, 0.9247, 0.3438, 0.5753, 0.3438, 0.5753, 0.3438, 0.9247, 0.3125, 0.9247, 0.3125, 0.5753, 0.3125, 0.5753, 0.3125, 0.9247, 0.2812, 0.9247, 0.2812, 0.5753, 0.2812, 0.5753, 0.2812, 0.9247, 0.25, 0.9247, 0.25, 0.5753, 0.25, 0.5753, 0.25, 0.9247, 0.2188, 0.9247, 0.2188, 0.5753, 0.2188, 0.5753, 0.2188, 0.9247, 0.1875, 0.9247, 0.1875, 0.5753, 0.1875, 0.5753, 0.1875, 0.9247, 0.1562, 0.9247, 0.1562, 0.5753, 0.1562, 0.5753, 0.1562, 0.9247, 0.125, 0.9247, 0.125, 0.5753, 0.125, 0.5753, 0.125, 0.9247, 0.09375, 0.9247, 0.09375, 0.5753, 0.09375, 0.5753, 0.09375, 0.9247, 0.0625, 0.9247, 0.0625, 0.5753, 0.0625, 0.5753, 0.0625, 0.9247, 0.03125, 0.9247, 0.03125, 0.5753, 0.9688, 0.5753, 0.9688, 0.9247, 0.9375, 0.9247, 0.9375, 0.5753, 0.2827, 0.4142, 0.25, 0.4174, 0.2173, 0.4142, 0.1859, 0.4047, 0.157, 0.3892, 0.1316, 0.3684, 0.1108, 0.343, 0.09534, 0.3141, 0.08581, 0.2827, 0.08259, 0.25, 0.08581, 0.2173, 0.09534, 0.1859, 0.1108, 0.157, 0.1316, 0.1316, 0.157, 0.1108, 0.1859, 0.09534, 0.2173, 0.08581, 0.25, 0.08259, 0.2827, 0.08581, 0.3141, 0.09534, 0.343, 0.1108, 0.3684, 0.1316, 0.3892, 0.157, 0.4047, 0.1859, 0.4142, 0.2173, 0.4174, 0.25, 0.4142, 0.2827, 0.4047, 0.3141, 0.3892, 0.343, 0.3684, 0.3684, 0.343, 0.3892, 0.3141, 0.4047, 1.0, 0.5753, 1.0, 0.9247, 0.9688, 0.9247, 0.9688, 0.5753, 0.75, 0.49, 0.7968, 0.4854, 0.7827, 0.4142, 0.75, 0.4174, 0.2968, 0.4854, 0.25, 0.49, 0.25, 0.4174, 0.2827, 0.4142, 0.7968, 0.4854, 0.8418, 0.4717, 0.8141, 0.4047, 0.7827, 0.4142, 0.3418, 0.4717, 0.2968, 0.4854, 0.2827, 0.4142, 0.3141, 0.4047, 0.8418, 0.4717, 0.8833, 0.4496, 0.843, 0.3892, 0.8141, 0.4047, 0.3833, 0.4496, 0.3418, 0.4717, 0.3141, 0.4047, 0.343, 0.3892, 0.8833, 0.4496, 0.9197, 0.4197, 0.8684, 0.3684, 0.843, 0.3892, 0.4197, 0.4197, 0.3833, 0.4496, 0.343, 0.3892, 0.3684, 0.3684, 0.9197, 0.4197, 0.9496, 0.3833, 0.8892, 0.343, 0.8684, 0.3684, 0.4496, 0.3833, 0.4197, 0.4197, 0.3684, 0.3684, 0.3892, 0.343, 0.9496, 0.3833, 0.9717, 0.3418, 0.9047, 0.3141, 0.8892, 0.343, 0.4717, 0.3418, 0.4496, 0.3833, 0.3892, 0.343, 0.4047, 0.3141, 0.9717, 0.3418, 0.9854, 0.2968, 0.9142, 0.2827, 0.9047, 0.3141, 0.4854, 0.2968, 0.4717, 0.3418, 0.4047, 0.3141, 0.4142, 0.2827, 0.9854, 0.2968, 0.99, 0.25, 0.9174, 0.25, 0.9142, 0.2827, 0.49, 0.25, 0.4854, 0.2968, 0.4142, 0.2827, 0.4174, 0.25, 0.99, 0.25, 0.9854, 0.2032, 0.9142, 0.2173, 0.9174, 0.25, 0.4854, 0.2032, 0.49, 0.25, 0.4174, 0.25, 0.4142, 0.2173, 0.9854, 0.2032, 0.9717, 0.1582, 0.9047, 0.1859, 0.9142, 0.2173, 0.4717, 0.1582, 0.4854, 0.2032, 0.4142, 0.2173, 0.4047, 0.1859, 0.9717, 0.1582, 0.9496, 0.1167, 0.8892, 0.157, 0.9047, 0.1859, 0.4496, 0.1167, 0.4717, 0.1582, 0.4047, 0.1859, 0.3892, 0.157, 0.9496, 0.1167, 0.9197, 0.08029, 0.8684, 0.1316, 0.8892, 0.157, 0.4197, 0.08029, 0.4496, 0.1167, 0.3892, 0.157, 0.3684, 0.1316, 0.9197, 0.08029, 0.8833, 0.05045, 0.843, 0.1108, 0.8684, 0.1316, 0.3833, 0.05045, 0.4197, 0.08029, 0.3684, 0.1316, 0.343, 0.1108, 0.8833, 0.05045, 0.8418, 0.02827, 0.8141, 0.09534, 0.843, 0.1108, 0.3418, 0.02827, 0.3833, 0.05045, 0.343, 0.1108, 0.3141, 0.09534, 0.8418, 0.02827, 0.7968, 0.01461, 0.7827, 0.08581, 0.8141, 0.09534, 0.2968, 0.01461, 0.3418, 0.02827, 0.3141, 0.09534, 0.2827, 0.08581, 0.7968, 0.01461, 0.75, 0.01, 0.75, 0.08259, 0.7827, 0.08581, 0.25, 0.01, 0.2968, 0.01461, 0.2827, 0.08581, 0.25, 0.08259, 0.75, 0.01, 0.7032, 0.01461, 0.7173, 0.08581, 0.75, 0.08259, 0.2032, 0.01461, 0.25, 0.01, 0.25, 0.08259, 0.2173, 0.08581, 0.7032, 0.01461, 0.6582, 0.02827, 0.6859, 0.09534, 0.7173, 0.08581, 0.1582, 0.02827, 0.2032, 0.01461, 0.2173, 0.08581, 0.1859, 0.09534, 0.6582, 0.02827, 0.6167, 0.05045, 0.657, 0.1108, 0.6859, 0.09534, 0.1167, 0.05045, 0.1582, 0.02827, 0.1859, 0.09534, 0.157, 0.1108, 0.6167, 0.05045, 0.5803, 0.08029, 0.6316, 0.1316, 0.657, 0.1108, 0.08029, 0.08029, 0.1167, 0.05045, 0.157, 0.1108, 0.1316, 0.1316, 0.5803, 0.08029, 0.5504, 0.1167, 0.6108, 0.157, 0.6316, 0.1316, 0.05045, 0.1167, 0.08029, 0.08029, 0.1316, 0.1316, 0.1108, 0.157, 0.5504, 0.1167, 0.5283, 0.1582, 0.5953, 0.1859, 0.6108, 0.157, 0.02827, 0.1582, 0.05045, 0.1167, 0.1108, 0.157, 0.09534, 0.1859, 0.5283, 0.1582, 0.5146, 0.2032, 0.5858, 0.2173, 0.5953, 0.1859, 0.01461, 0.2032, 0.02827, 0.1582, 0.09534, 0.1859, 0.08581, 0.2173, 0.5146, 0.2032, 0.51, 0.25, 0.5826, 0.25, 0.5858, 0.2173, 0.01, 0.25, 0.01461, 0.2032, 0.08581, 0.2173, 0.08259, 0.25, 0.51, 0.25, 0.5146, 0.2968, 0.5858, 0.2827, 0.5826, 0.25, 0.01461, 0.2968, 0.01, 0.25, 0.08259, 0.25, 0.08581, 0.2827, 0.5146, 0.2968, 0.5283, 0.3418, 0.5953, 0.3141, 0.5858, 0.2827, 0.02827, 0.3418, 0.01461, 0.2968, 0.08581, 0.2827, 0.09534, 0.3141, 0.5283, 0.3418, 0.5504, 0.3833, 0.6108, 0.343, 0.5953, 0.3141, 0.05045, 0.3833, 0.02827, 0.3418, 0.09534, 0.3141, 0.1108, 0.343, 0.5504, 0.3833, 0.5803, 0.4197, 0.6316, 0.3684, 0.6108, 0.343, 0.08029, 0.4197, 0.05045, 0.3833, 0.1108, 0.343, 0.1316, 0.3684, 0.5803, 0.4197, 0.6167, 0.4496, 0.657, 0.3892, 0.6316, 0.3684, 0.1167, 0.4496, 0.08029, 0.4197, 0.1316, 0.3684, 0.157, 0.3892, 0.6167, 0.4496, 0.6582, 0.4717, 0.6859, 0.4047, 0.657, 0.3892, 0.1582, 0.4717, 0.1167, 0.4496, 0.157, 0.3892, 0.1859, 0.4047, 0.6582, 0.4717, 0.7032, 0.4854, 0.7173, 0.4142, 0.6859, 0.4047, 0.2032, 0.4854, 0.1582, 0.4717, 0.1859, 0.4047, 0.2173, 0.4142, 0.7032, 0.4854, 0.75, 0.49, 0.75, 0.4174, 0.7173, 0.4142, 0.25, 0.49, 0.2032, 0.4854, 0.2173, 0.4142, 0.25, 0.4174, 0.75, 0.4174, 0.7827, 0.4142, 0.8141, 0.4047, 0.843, 0.3892, 0.8684, 0.3684, 0.8892, 0.343, 0.9047, 0.3141, 0.9142, 0.2827, 0.9174, 0.25, 0.9142, 0.2173, 0.9047, 0.1859, 0.8892, 0.157, 0.8684, 0.1316, 0.843, 0.1108, 0.8141, 0.09534, 0.7827, 0.08581, 0.75, 0.08259, 0.7173, 0.08581, 0.6859, 0.09534, 0.657, 0.1108, 0.6316, 0.1316, 0.6108, 0.157, 0.5953, 0.1859, 0.5858, 0.2173, 0.5826, 0.25, 0.5858, 0.2827, 0.5953, 0.3141, 0.6108, 0.343, 0.6316, 0.3684, 0.657, 0.3892, 0.6859, 0.4047, 0.7173, 0.4142, 0.03125, 0.5753, 0.03125, 0.9247, 0.0, 0.9247, 0.0, 0.5753, 0.9375, 0.5753, 0.9375, 0.9247, 0.9062, 0.9247, 0.9062, 0.5753, 0.9062, 0.5753, 0.9062, 0.9247, 0.875, 0.9247, 0.875, 0.5753, 0.875, 0.5753, 0.875, 0.9247, 0.8438, 0.9247, 0.8438, 0.5753, 0.8438, 0.5753, 0.8438, 0.9247, 0.8125, 0.9247, 0.8125, 0.5753, 0.8125, 0.5753, 0.8125, 0.9247, 0.7812, 0.9247, 0.7812, 0.5753, 0.7812, 0.5753, 0.7812, 0.9247, 0.75, 0.9247, 0.75, 0.5753, 0.75, 0.5753, 0.75, 0.9247, 0.7188, 0.9247, 0.7188, 0.5753, 0.7188, 0.5753, 0.7188, 0.9247, 0.6875, 0.9247, 0.6875, 0.5753, 0.6875, 0.5753, 0.6875, 0.9247, 0.6562, 0.9247, 0.6562, 0.5753, 0.6562, 0.5753, 0.6562, 0.9247, 0.625, 0.9247, 0.625, 0.5753, 0.625, 0.5753, 0.625, 0.9247, 0.5938, 0.9247, 0.5938, 0.5753, 0.5938, 0.5753, 0.5938, 0.9247, 0.5625, 0.9247, 0.5625, 0.5753, 0.5625, 0.5753, 0.5625, 0.9247, 0.5312, 0.9247, 0.5312, 0.5753, 0.5312, 0.5753, 0.5312, 0.9247, 0.5, 0.9247, 0.5, 0.5753, 0.5, 0.5753, 0.5, 0.9247, 0.4688, 0.9247, 0.4688, 0.5753, 0.4688, 0.5753, 0.4688, 0.9247, 0.4375, 0.9247, 0.4375, 0.5753, 0.4375, 0.5753, 0.4375, 0.9247, 0.4062, 0.9247, 0.4062, 0.5753, 0.4063, 0.5753, 0.4062, 0.9247, 0.375, 0.9247, 0.375, 0.5753, 0.375, 0.5753, 0.375, 0.9247, 0.3438, 0.9247, 0.3438, 0.5753, 0.3438, 0.5753, 0.3438, 0.9247, 0.3125, 0.9247, 0.3125, 0.5753, 0.3125, 0.5753, 0.3125, 0.9247, 0.2812, 0.9247, 0.2812, 0.5753, 0.2812, 0.5753, 0.2812, 0.9247, 0.25, 0.9247, 0.25, 0.5753, 0.25, 0.5753, 0.25, 0.9247, 0.2188, 0.9247, 0.2188, 0.5753, 0.2188, 0.5753, 0.2188, 0.9247, 0.1875, 0.9247, 0.1875, 0.5753, 0.1875, 0.5753, 0.1875, 0.9247, 0.1562, 0.9247, 0.1562, 0.5753, 0.1562, 0.5753, 0.1562, 0.9247, 0.125, 0.9247, 0.125, 0.5753, 0.125, 0.5753, 0.125, 0.9247, 0.09375, 0.9247, 0.09375, 0.5753, 0.09375, 0.5753, 0.09375, 0.9247, 0.0625, 0.9247, 0.0625, 0.5753, 0.0625, 0.5753, 0.0625, 0.9247, 0.03125, 0.9247, 0.03125, 0.5753, 0.9688, 0.5753, 0.9688, 0.9247, 0.9375, 0.9247, 0.9375, 0.5753, 0.2827, 0.4142, 0.25, 0.4174, 0.2173, 0.4142, 0.1859, 0.4047, 0.157, 0.3892, 0.1316, 0.3684, 0.1108, 0.343, 0.09534, 0.3141, 0.08581, 0.2827, 0.08259, 0.25, 0.08581, 0.2173, 0.09534, 0.1859, 0.1108, 0.157, 0.1316, 0.1316, 0.157, 0.1108, 0.1859, 0.09534, 0.2173, 0.08581, 0.25, 0.08259, 0.2827, 0.08581, 0.3141, 0.09534, 0.343, 0.1108, 0.3684, 0.1316, 0.3892, 0.157, 0.4047, 0.1859, 0.4142, 0.2173, 0.4174, 0.25, 0.4142, 0.2827, 0.4047, 0.3141, 0.3892, 0.343, 0.3684, 0.3684, 0.343, 0.3892, 0.3141, 0.4047, 1.0, 0.5753, 1.0, 0.9247, 0.9688, 0.9247, 0.9688, 0.5753, 0.75, 0.49, 0.7968, 0.4854, 0.7827, 0.4142, 0.75, 0.4174, 0.2968, 0.4854, 0.25, 0.49, 0.25, 0.4174, 0.2827, 0.4142, 0.7968, 0.4854, 0.8418, 0.4717, 0.8141, 0.4047, 0.7827, 0.4142, 0.3418, 0.4717, 0.2968, 0.4854, 0.2827, 0.4142, 0.3141, 0.4047, 0.8418, 0.4717, 0.8833, 0.4496, 0.843, 0.3892, 0.8141, 0.4047, 0.3833, 0.4496, 0.3418, 0.4717, 0.3141, 0.4047, 0.343, 0.3892, 0.8833, 0.4496, 0.9197, 0.4197, 0.8684, 0.3684, 0.843, 0.3892, 0.4197, 0.4197, 0.3833, 0.4496, 0.343, 0.3892, 0.3684, 0.3684, 0.9197, 0.4197, 0.9496, 0.3833, 0.8892, 0.343, 0.8684, 0.3684, 0.4496, 0.3833, 0.4197, 0.4197, 0.3684, 0.3684, 0.3892, 0.343, 0.9496, 0.3833, 0.9717, 0.3418, 0.9047, 0.3141, 0.8892, 0.343, 0.4717, 0.3418, 0.4496, 0.3833, 0.3892, 0.343, 0.4047, 0.3141, 0.9717, 0.3418, 0.9854, 0.2968, 0.9142, 0.2827, 0.9047, 0.3141, 0.4854, 0.2968, 0.4717, 0.3418, 0.4047, 0.3141, 0.4142, 0.2827, 0.9854, 0.2968, 0.99, 0.25, 0.9174, 0.25, 0.9142, 0.2827, 0.49, 0.25, 0.4854, 0.2968, 0.4142, 0.2827, 0.4174, 0.25, 0.99, 0.25, 0.9854, 0.2032, 0.9142, 0.2173, 0.9174, 0.25, 0.4854, 0.2032, 0.49, 0.25, 0.4174, 0.25, 0.4142, 0.2173, 0.9854, 0.2032, 0.9717, 0.1582, 0.9047, 0.1859, 0.9142, 0.2173, 0.4717, 0.1582, 0.4854, 0.2032, 0.4142, 0.2173, 0.4047, 0.1859, 0.9717, 0.1582, 0.9496, 0.1167, 0.8892, 0.157, 0.9047, 0.1859, 0.4496, 0.1167, 0.4717, 0.1582, 0.4047, 0.1859, 0.3892, 0.157, 0.9496, 0.1167, 0.9197, 0.08029, 0.8684, 0.1316, 0.8892, 0.157, 0.4197, 0.08029, 0.4496, 0.1167, 0.3892, 0.157, 0.3684, 0.1316, 0.9197, 0.08029, 0.8833, 0.05045, 0.843, 0.1108, 0.8684, 0.1316, 0.3833, 0.05045, 0.4197, 0.08029, 0.3684, 0.1316, 0.343, 0.1108, 0.8833, 0.05045, 0.8418, 0.02827, 0.8141, 0.09534, 0.843, 0.1108, 0.3418, 0.02827, 0.3833, 0.05045, 0.343, 0.1108, 0.3141, 0.09534, 0.8418, 0.02827, 0.7968, 0.01461, 0.7827, 0.08581, 0.8141, 0.09534, 0.2968, 0.01461, 0.3418, 0.02827, 0.3141, 0.09534, 0.2827, 0.08581, 0.7968, 0.01461, 0.75, 0.01, 0.75, 0.08259, 0.7827, 0.08581, 0.25, 0.01, 0.2968, 0.01461, 0.2827, 0.08581, 0.25, 0.08259, 0.75, 0.01, 0.7032, 0.01461, 0.7173, 0.08581, 0.75, 0.08259, 0.2032, 0.01461, 0.25, 0.01, 0.25, 0.08259, 0.2173, 0.08581, 0.7032, 0.01461, 0.6582, 0.02827, 0.6859, 0.09534, 0.7173, 0.08581, 0.1582, 0.02827, 0.2032, 0.01461, 0.2173, 0.08581, 0.1859, 0.09534, 0.6582, 0.02827, 0.6167, 0.05045, 0.657, 0.1108, 0.6859, 0.09534, 0.1167, 0.05045, 0.1582, 0.02827, 0.1859, 0.09534, 0.157, 0.1108, 0.6167, 0.05045, 0.5803, 0.08029, 0.6316, 0.1316, 0.657, 0.1108, 0.08029, 0.08029, 0.1167, 0.05045, 0.157, 0.1108, 0.1316, 0.1316, 0.5803, 0.08029, 0.5504, 0.1167, 0.6108, 0.157, 0.6316, 0.1316, 0.05045, 0.1167, 0.08029, 0.08029, 0.1316, 0.1316, 0.1108, 0.157, 0.5504, 0.1167, 0.5283, 0.1582, 0.5953, 0.1859, 0.6108, 0.157, 0.02827, 0.1582, 0.05045, 0.1167, 0.1108, 0.157, 0.09534, 0.1859, 0.5283, 0.1582, 0.5146, 0.2032, 0.5858, 0.2173, 0.5953, 0.1859, 0.01461, 0.2032, 0.02827, 0.1582, 0.09534, 0.1859, 0.08581, 0.2173, 0.5146, 0.2032, 0.51, 0.25, 0.5826, 0.25, 0.5858, 0.2173, 0.01, 0.25, 0.01461, 0.2032, 0.08581, 0.2173, 0.08259, 0.25, 0.51, 0.25, 0.5146, 0.2968, 0.5858, 0.2827, 0.5826, 0.25, 0.01461, 0.2968, 0.01, 0.25, 0.08259, 0.25, 0.08581, 0.2827, 0.5146, 0.2968, 0.5283, 0.3418, 0.5953, 0.3141, 0.5858, 0.2827, 0.02827, 0.3418, 0.01461, 0.2968, 0.08581, 0.2827, 0.09534, 0.3141, 0.5283, 0.3418, 0.5504, 0.3833, 0.6108, 0.343, 0.5953, 0.3141, 0.05045, 0.3833, 0.02827, 0.3418, 0.09534, 0.3141, 0.1108, 0.343, 0.5504, 0.3833, 0.5803, 0.4197, 0.6316, 0.3684, 0.6108, 0.343, 0.08029, 0.4197, 0.05045, 0.3833, 0.1108, 0.343, 0.1316, 0.3684, 0.5803, 0.4197, 0.6167, 0.4496, 0.657, 0.3892, 0.6316, 0.3684, 0.1167, 0.4496, 0.08029, 0.4197, 0.1316, 0.3684, 0.157, 0.3892, 0.6167, 0.4496, 0.6582, 0.4717, 0.6859, 0.4047, 0.657, 0.3892, 0.1582, 0.4717, 0.1167, 0.4496, 0.157, 0.3892, 0.1859, 0.4047, 0.6582, 0.4717, 0.7032, 0.4854, 0.7173, 0.4142, 0.6859, 0.4047, 0.2032, 0.4854, 0.1582, 0.4717, 0.1859, 0.4047, 0.2173, 0.4142, 0.7032, 0.4854, 0.75, 0.49, 0.75, 0.4174, 0.7173, 0.4142, 0.25, 0.49, 0.2032, 0.4854, 0.2173, 0.4142, 0.25, 0.4174, 0.75, 0.4174, 0.7827, 0.4142, 0.8141, 0.4047, 0.843, 0.3892, 0.8684, 0.3684, 0.8892, 0.343, 0.9047, 0.3141, 0.9142, 0.2827, 0.9174, 0.25, 0.9142, 0.2173, 0.9047, 0.1859, 0.8892, 0.157, 0.8684, 0.1316, 0.843, 0.1108, 0.8141, 0.09534, 0.7827, 0.08581, 0.75, 0.08259, 0.7173, 0.08581, 0.6859, 0.09534, 0.657, 0.1108, 0.6316, 0.1316, 0.6108, 0.157, 0.5953, 0.1859, 0.5858, 0.2173, 0.5826, 0.25, 0.5858, 0.2827, 0.5953, 0.3141, 0.6108, 0.343, 0.6316, 0.3684, 0.657, 0.3892, 0.6859, 0.4047, 0.7173, 0.4142, 0.03125, 0.5753, 0.03125, 0.9247, 0.0, 0.9247, 0.0, 0.5753, 0.9375, 0.5753, 0.9375, 0.9247, 0.9062, 0.9247, 0.9062, 0.5753, 0.9062, 0.5753, 0.9062, 0.9247, 0.875, 0.9247, 0.875, 0.5753, 0.875, 0.5753, 0.875, 0.9247, 0.8438, 0.9247, 0.8438, 0.5753, 0.8438, 0.5753, 0.8438, 0.9247, 0.8125, 0.9247, 0.8125, 0.5753, 0.8125, 0.5753, 0.8125, 0.9247, 0.7812, 0.9247, 0.7812, 0.5753, 0.7812, 0.5753, 0.7812, 0.9247, 0.75, 0.9247, 0.75, 0.5753, 0.75, 0.5753, 0.75, 0.9247, 0.7188, 0.9247, 0.7188, 0.5753, 0.7188, 0.5753, 0.7188, 0.9247, 0.6875, 0.9247, 0.6875, 0.5753, 0.6875, 0.5753, 0.6875, 0.9247, 0.6562, 0.9247, 0.6562, 0.5753, 0.6562, 0.5753, 0.6562, 0.9247, 0.625, 0.9247, 0.625, 0.5753, 0.625, 0.5753, 0.625, 0.9247, 0.5938, 0.9247, 0.5938, 0.5753, 0.5938, 0.5753, 0.5938, 0.9247, 0.5625, 0.9247, 0.5625, 0.5753, 0.5625, 0.5753, 0.5625, 0.9247, 0.5312, 0.9247, 0.5312, 0.5753, 0.5312, 0.5753, 0.5312, 0.9247, 0.5, 0.9247, 0.5, 0.5753, 0.5, 0.5753, 0.5, 0.9247, 0.4688, 0.9247, 0.4688, 0.5753, 0.4688, 0.5753, 0.4688, 0.9247, 0.4375, 0.9247, 0.4375, 0.5753, 0.4375, 0.5753, 0.4375, 0.9247, 0.4062, 0.9247, 0.4062, 0.5753, 0.4063, 0.5753, 0.4062, 0.9247, 0.375, 0.9247, 0.375, 0.5753, 0.375, 0.5753, 0.375, 0.9247, 0.3438, 0.9247, 0.3438, 0.5753, 0.3438, 0.5753, 0.3438, 0.9247, 0.3125, 0.9247, 0.3125, 0.5753, 0.3125, 0.5753, 0.3125, 0.9247, 0.2812, 0.9247, 0.2812, 0.5753, 0.2812, 0.5753, 0.2812, 0.9247, 0.25, 0.9247, 0.25, 0.5753, 0.25, 0.5753, 0.25, 0.9247, 0.2188, 0.9247, 0.2188, 0.5753, 0.2188, 0.5753, 0.2188, 0.9247, 0.1875, 0.9247, 0.1875, 0.5753, 0.1875, 0.5753, 0.1875, 0.9247, 0.1562, 0.9247, 0.1562, 0.5753, 0.1562, 0.5753, 0.1562, 0.9247, 0.125, 0.9247, 0.125, 0.5753, 0.125, 0.5753, 0.125, 0.9247, 0.09375, 0.9247, 0.09375, 0.5753, 0.09375, 0.5753, 0.09375, 0.9247, 0.0625, 0.9247, 0.0625, 0.5753, 0.0625, 0.5753, 0.0625, 0.9247, 0.03125, 0.9247, 0.03125, 0.5753, 0.9688, 0.5753, 0.9688, 0.9247, 0.9375, 0.9247, 0.9375, 0.5753, 0.2827, 0.4142, 0.25, 0.4174, 0.2173, 0.4142, 0.1859, 0.4047, 0.157, 0.3892, 0.1316, 0.3684, 0.1108, 0.343, 0.09534, 0.3141, 0.08581, 0.2827, 0.08259, 0.25, 0.08581, 0.2173, 0.09534, 0.1859, 0.1108, 0.157, 0.1316, 0.1316, 0.157, 0.1108, 0.1859, 0.09534, 0.2173, 0.08581, 0.25, 0.08259, 0.2827, 0.08581, 0.3141, 0.09534, 0.343, 0.1108, 0.3684, 0.1316, 0.3892, 0.157, 0.4047, 0.1859, 0.4142, 0.2173, 0.4174, 0.25, 0.4142, 0.2827, 0.4047, 0.3141, 0.3892, 0.343, 0.3684, 0.3684, 0.343, 0.3892, 0.3141, 0.4047, 1.0, 0.5753, 1.0, 0.9247, 0.9688, 0.9247, 0.9688, 0.5753, 0.75, 0.49, 0.7968, 0.4854, 0.7827, 0.4142, 0.75, 0.4174, 0.2968, 0.4854, 0.25, 0.49, 0.25, 0.4174, 0.2827, 0.4142, 0.7968, 0.4854, 0.8418, 0.4717, 0.8141, 0.4047, 0.7827, 0.4142, 0.3418, 0.4717, 0.2968, 0.4854, 0.2827, 0.4142, 0.3141, 0.4047, 0.8418, 0.4717, 0.8833, 0.4496, 0.843, 0.3892, 0.8141, 0.4047, 0.3833, 0.4496, 0.3418, 0.4717, 0.3141, 0.4047, 0.343, 0.3892, 0.8833, 0.4496, 0.9197, 0.4197, 0.8684, 0.3684, 0.843, 0.3892, 0.4197, 0.4197, 0.3833, 0.4496, 0.343, 0.3892, 0.3684, 0.3684, 0.9197, 0.4197, 0.9496, 0.3833, 0.8892, 0.343, 0.8684, 0.3684, 0.4496, 0.3833, 0.4197, 0.4197, 0.3684, 0.3684, 0.3892, 0.343, 0.9496, 0.3833, 0.9717, 0.3418, 0.9047, 0.3141, 0.8892, 0.343, 0.4717, 0.3418, 0.4496, 0.3833, 0.3892, 0.343, 0.4047, 0.3141, 0.9717, 0.3418, 0.9854, 0.2968, 0.9142, 0.2827, 0.9047, 0.3141, 0.4854, 0.2968, 0.4717, 0.3418, 0.4047, 0.3141, 0.4142, 0.2827, 0.9854, 0.2968, 0.99, 0.25, 0.9174, 0.25, 0.9142, 0.2827, 0.49, 0.25, 0.4854, 0.2968, 0.4142, 0.2827, 0.4174, 0.25, 0.99, 0.25, 0.9854, 0.2032, 0.9142, 0.2173, 0.9174, 0.25, 0.4854, 0.2032, 0.49, 0.25, 0.4174, 0.25, 0.4142, 0.2173, 0.9854, 0.2032, 0.9717, 0.1582, 0.9047, 0.1859, 0.9142, 0.2173, 0.4717, 0.1582, 0.4854, 0.2032, 0.4142, 0.2173, 0.4047, 0.1859, 0.9717, 0.1582, 0.9496, 0.1167, 0.8892, 0.157, 0.9047, 0.1859, 0.4496, 0.1167, 0.4717, 0.1582, 0.4047, 0.1859, 0.3892, 0.157, 0.9496, 0.1167, 0.9197, 0.08029, 0.8684, 0.1316, 0.8892, 0.157, 0.4197, 0.08029, 0.4496, 0.1167, 0.3892, 0.157, 0.3684, 0.1316, 0.9197, 0.08029, 0.8833, 0.05045, 0.843, 0.1108, 0.8684, 0.1316, 0.3833, 0.05045, 0.4197, 0.08029, 0.3684, 0.1316, 0.343, 0.1108, 0.8833, 0.05045, 0.8418, 0.02827, 0.8141, 0.09534, 0.843, 0.1108, 0.3418, 0.02827, 0.3833, 0.05045, 0.343, 0.1108, 0.3141, 0.09534, 0.8418, 0.02827, 0.7968, 0.01461, 0.7827, 0.08581, 0.8141, 0.09534, 0.2968, 0.01461, 0.3418, 0.02827, 0.3141, 0.09534, 0.2827, 0.08581, 0.7968, 0.01461, 0.75, 0.01, 0.75, 0.08259, 0.7827, 0.08581, 0.25, 0.01, 0.2968, 0.01461, 0.2827, 0.08581, 0.25, 0.08259, 0.75, 0.01, 0.7032, 0.01461, 0.7173, 0.08581, 0.75, 0.08259, 0.2032, 0.01461, 0.25, 0.01, 0.25, 0.08259, 0.2173, 0.08581, 0.7032, 0.01461, 0.6582, 0.02827, 0.6859, 0.09534, 0.7173, 0.08581, 0.1582, 0.02827, 0.2032, 0.01461, 0.2173, 0.08581, 0.1859, 0.09534, 0.6582, 0.02827, 0.6167, 0.05045, 0.657, 0.1108, 0.6859, 0.09534, 0.1167, 0.05045, 0.1582, 0.02827, 0.1859, 0.09534, 0.157, 0.1108, 0.6167, 0.05045, 0.5803, 0.08029, 0.6316, 0.1316, 0.657, 0.1108, 0.08029, 0.08029, 0.1167, 0.05045, 0.157, 0.1108, 0.1316, 0.1316, 0.5803, 0.08029, 0.5504, 0.1167, 0.6108, 0.157, 0.6316, 0.1316, 0.05045, 0.1167, 0.08029, 0.08029, 0.1316, 0.1316, 0.1108, 0.157, 0.5504, 0.1167, 0.5283, 0.1582, 0.5953, 0.1859, 0.6108, 0.157, 0.02827, 0.1582, 0.05045, 0.1167, 0.1108, 0.157, 0.09534, 0.1859, 0.5283, 0.1582, 0.5146, 0.2032, 0.5858, 0.2173, 0.5953, 0.1859, 0.01461, 0.2032, 0.02827, 0.1582, 0.09534, 0.1859, 0.08581, 0.2173, 0.5146, 0.2032, 0.51, 0.25, 0.5826, 0.25, 0.5858, 0.2173, 0.01, 0.25, 0.01461, 0.2032, 0.08581, 0.2173, 0.08259, 0.25, 0.51, 0.25, 0.5146, 0.2968, 0.5858, 0.2827, 0.5826, 0.25, 0.01461, 0.2968, 0.01, 0.25, 0.08259, 0.25, 0.08581, 0.2827, 0.5146, 0.2968, 0.5283, 0.3418, 0.5953, 0.3141, 0.5858, 0.2827, 0.02827, 0.3418, 0.01461, 0.2968, 0.08581, 0.2827, 0.09534, 0.3141, 0.5283, 0.3418, 0.5504, 0.3833, 0.6108, 0.343, 0.5953, 0.3141, 0.05045, 0.3833, 0.02827, 0.3418, 0.09534, 0.3141, 0.1108, 0.343, 0.5504, 0.3833, 0.5803, 0.4197, 0.6316, 0.3684, 0.6108, 0.343, 0.08029, 0.4197, 0.05045, 0.3833, 0.1108, 0.343, 0.1316, 0.3684, 0.5803, 0.4197, 0.6167, 0.4496, 0.657, 0.3892, 0.6316, 0.3684, 0.1167, 0.4496, 0.08029, 0.4197, 0.1316, 0.3684, 0.157, 0.3892, 0.6167, 0.4496, 0.6582, 0.4717, 0.6859, 0.4047, 0.657, 0.3892, 0.1582, 0.4717, 0.1167, 0.4496, 0.157, 0.3892, 0.1859, 0.4047, 0.6582, 0.4717, 0.7032, 0.4854, 0.7173, 0.4142, 0.6859, 0.4047, 0.2032, 0.4854, 0.1582, 0.4717, 0.1859, 0.4047, 0.2173, 0.4142, 0.7032, 0.4854, 0.75, 0.49, 0.75, 0.4174, 0.7173, 0.4142, 0.25, 0.49, 0.2032, 0.4854, 0.2173, 0.4142, 0.25, 0.4174, 0.75, 0.4174, 0.7827, 0.4142, 0.8141, 0.4047, 0.843, 0.3892, 0.8684, 0.3684, 0.8892, 0.343, 0.9047, 0.3141, 0.9142, 0.2827, 0.9174, 0.25, 0.9142, 0.2173, 0.9047, 0.1859, 0.8892, 0.157, 0.8684, 0.1316, 0.843, 0.1108, 0.8141, 0.09534, 0.7827, 0.08581, 0.75, 0.08259, 0.7173, 0.08581, 0.6859, 0.09534, 0.657, 0.1108, 0.6316, 0.1316, 0.6108, 0.157, 0.5953, 0.1859, 0.5858, 0.2173, 0.5826, 0.25, 0.5858, 0.2827, 0.5953, 0.3141, 0.6108, 0.343, 0.6316, 0.3684, 0.657, 0.3892, 0.6859, 0.4047, 0.7173, 0.4142, 0.6635, 0.6825, 0.6388, 0.6825, 0.6388, 0.63, 0.6635, 0.63, 0.8612, 0.6825, 0.8612, 0.63, 0.875, 0.625, 0.875, 0.6875, 0.6635, 0.63, 0.6388, 0.63, 0.625, 0.625, 0.6528, 0.625, 0.6388, 0.63, 0.6388, 0.6825, 0.625, 0.6875, 0.625, 0.625, 0.8365, 0.6825, 0.8612, 0.6825, 0.875, 0.6875, 0.8472, 0.6875, 0.6388, 0.6825, 0.6635, 0.6825, 0.6528, 0.6875, 0.625, 0.6875, 0.6635, 0.6825, 0.6882, 0.6825, 0.6806, 0.6875, 0.6528, 0.6875, 0.6882, 0.6825, 0.7129, 0.6825, 0.7083, 0.6875, 0.6806, 0.6875, 0.7129, 0.6825, 0.7376, 0.6825, 0.7361, 0.6875, 0.7083, 0.6875, 0.7376, 0.6825, 0.7624, 0.6825, 0.7639, 0.6875, 0.7361, 0.6875, 0.7624, 0.6825, 0.7871, 0.6825, 0.7917, 0.6875, 0.7639, 0.6875, 0.7871, 0.6825, 0.8118, 0.6825, 0.8194, 0.6875, 0.7917, 0.6875, 0.8118, 0.6825, 0.8365, 0.6825, 0.8472, 0.6875, 0.8194, 0.6875, 0.8612, 0.63, 0.8365, 0.63, 0.8472, 0.625, 0.875, 0.625, 0.8365, 0.63, 0.8118, 0.63, 0.8194, 0.625, 0.8472, 0.625, 0.8118, 0.63, 0.7871, 0.63, 0.7917, 0.625, 0.8194, 0.625, 0.7871, 0.63, 0.7624, 0.63, 0.7639, 0.625, 0.7917, 0.625, 0.7624, 0.63, 0.7376, 0.63, 0.7361, 0.625, 0.7639, 0.625, 0.7376, 0.63, 0.7129, 0.63, 0.7083, 0.625, 0.7361, 0.625, 0.7129, 0.63, 0.6882, 0.63, 0.6806, 0.625, 0.7083, 0.625, 0.6882, 0.63, 0.6635, 0.63, 0.6528, 0.625, 0.6806, 0.625, 0.8612, 0.6825, 0.8365, 0.6825, 0.8365, 0.63, 0.8612, 0.63, 0.8365, 0.6825, 0.8118, 0.6825, 0.8118, 0.63, 0.8365, 0.63, 0.8118, 0.6825, 0.7871, 0.6825, 0.7871, 0.63, 0.8118, 0.63, 0.7871, 0.6825, 0.7624, 0.6825, 0.7624, 0.63, 0.7871, 0.63, 0.7624, 0.6825, 0.7376, 0.6825, 0.7376, 0.63, 0.7624, 0.63, 0.7376, 0.6825, 0.7129, 0.6825, 0.7129, 0.63, 0.7376, 0.63, 0.7129, 0.6825, 0.6882, 0.6825, 0.6882, 0.63, 0.7129, 0.63, 0.6882, 0.6825, 0.6635, 0.6825, 0.6635, 0.63, 0.6882, 0.63, 0.125, 0.625, 0.1528, 0.625, 0.1528, 0.6875, 0.125, 0.6875, 0.1528, 0.625, 0.1806, 0.625, 0.1806, 0.6875, 0.1528, 0.6875, 0.1806, 0.625, 0.2083, 0.625, 0.2083, 0.6875, 0.1806, 0.6875, 0.2083, 0.625, 0.2361, 0.625, 0.2361, 0.6875, 0.2083, 0.6875, 0.2361, 0.625, 0.2639, 0.625, 0.2639, 0.6875, 0.2361, 0.6875, 0.2639, 0.625, 0.2917, 0.625, 0.2917, 0.6875, 0.2639, 0.6875, 0.2917, 0.625, 0.3194, 0.625, 0.3194, 0.6875, 0.2917, 0.6875, 0.3194, 0.625, 0.3472, 0.625, 0.3472, 0.6875, 0.3194, 0.6875, 0.3983, 0.4722, 0.4583, 0.4722, 0.4583, 0.5, 0.3983, 0.5, 0.3983, 0.2778, 0.4583, 0.2778, 0.4583, 0.3056, 0.3983, 0.3056, 0.3983, 0.3056, 0.4583, 0.3056, 0.4583, 0.3333, 0.3983, 0.3333, 0.3983, 0.3333, 0.4583, 0.3333, 0.4583, 0.3611, 0.3983, 0.3611, 0.3983, 0.3611, 0.4583, 0.3611, 0.4583, 0.3889, 0.3983, 0.3889, 0.3983, 0.3889, 0.4583, 0.3889, 0.4583, 0.4167, 0.3983, 0.4167, 0.3983, 0.4167, 0.4583, 0.4167, 0.4583, 0.4444, 0.3983, 0.4444, 0.5417, 0.5, 0.5933, 0.5, 0.625, 0.5116, 0.625, 0.625, 0.5417, 0.625, 0.5417, 0.4444, 0.5933, 0.4444, 0.5933, 0.4722, 0.5417, 0.4722, 0.5417, 0.4167, 0.5933, 0.4167, 0.5933, 0.4444, 0.5417, 0.4444, 0.5417, 0.3889, 0.5933, 0.3889, 0.5933, 0.4167, 0.5417, 0.4167, 0.5417, 0.3611, 0.5933, 0.3611, 0.5933, 0.3889, 0.5417, 0.3889, 0.5417, 0.3333, 0.5933, 0.3333, 0.5933, 0.3611, 0.5417, 0.3611, 0.5417, 0.3056, 0.5933, 0.3056, 0.5933, 0.3333, 0.5417, 0.3333, 0.5417, 0.6875, 0.625, 0.6875, 0.625, 0.7429, 0.5878, 0.75, 0.5417, 0.75, 0.6806, 0.6875, 0.7083, 0.6875, 0.7083, 0.7429, 0.6806, 0.7429, 0.7083, 0.6875, 0.7361, 0.6875, 0.7361, 0.7429, 0.7083, 0.7429, 0.7361, 0.6875, 0.7639, 0.6875, 0.7639, 0.7429, 0.7361, 0.7429, 0.7639, 0.6875, 0.7917, 0.6875, 0.7917, 0.7429, 0.7639, 0.7429, 0.7917, 0.6875, 0.8194, 0.6875, 0.8194, 0.7429, 0.7917, 0.7429, 0.8194, 0.6875, 0.8472, 0.6875, 0.8472, 0.7429, 0.8194, 0.7429, 0.125, 0.6875, 0.1528, 0.6875, 0.1528, 0.75, 0.125, 0.75, 0.1528, 0.6875, 0.1806, 0.6875, 0.1806, 0.75, 0.1528, 0.75, 0.1806, 0.6875, 0.2083, 0.6875, 0.2083, 0.75, 0.1806, 0.75, 0.2083, 0.6875, 0.2361, 0.6875, 0.2361, 0.75, 0.2083, 0.75, 0.2361, 0.6875, 0.2639, 0.6875, 0.2639, 0.75, 0.2361, 0.75, 0.2639, 0.6875, 0.2917, 0.6875, 0.2917, 0.75, 0.2639, 0.75, 0.2917, 0.6875, 0.3194, 0.6875, 0.3194, 0.75, 0.2917, 0.75, 0.3194, 0.6875, 0.3472, 0.6875, 0.3472, 0.75, 0.3194, 0.75, 0.5417, 0.125, 0.625, 0.125, 0.625, 0.2384, 0.5933, 0.25, 0.5417, 0.25, 0.8194, 0.5116, 0.8472, 0.5116, 0.8472, 0.625, 0.8194, 0.625, 0.7917, 0.5116, 0.8194, 0.5116, 0.8194, 0.625, 0.7917, 0.625, 0.7639, 0.5116, 0.7917, 0.5116, 0.7917, 0.625, 0.7639, 0.625, 0.7361, 0.5116, 0.7639, 0.5116, 0.7639, 0.625, 0.7361, 0.625, 0.7083, 0.5116, 0.7361, 0.5116, 0.7361, 0.625, 0.7083, 0.625, 0.6806, 0.5116, 0.7083, 0.5116, 0.7083, 0.625, 0.6806, 0.625, 0.6528, 0.5116, 0.6806, 0.5116, 0.6806, 0.625, 0.6528, 0.625, 0.3194, 0.5069, 0.3472, 0.5069, 0.3472, 0.625, 0.3194, 0.625, 0.4583, 0.4444, 0.5417, 0.4444, 0.5417, 0.4722, 0.4583, 0.4722, 0.2917, 0.5069, 0.3194, 0.5069, 0.3194, 0.625, 0.2917, 0.625, 0.4583, 0.4167, 0.5417, 0.4167, 0.5417, 0.4444, 0.4583, 0.4444, 0.2639, 0.5069, 0.2917, 0.5069, 0.2917, 0.625, 0.2639, 0.625, 0.4583, 0.3889, 0.5417, 0.3889, 0.5417, 0.4167, 0.4583, 0.4167, 0.2361, 0.5069, 0.2639, 0.5069, 0.2639, 0.625, 0.2361, 0.625, 0.4583, 0.3611, 0.5417, 0.3611, 0.5417, 0.3889, 0.4583, 0.3889, 0.2083, 0.5069, 0.2361, 0.5069, 0.2361, 0.625, 0.2083, 0.625, 0.4583, 0.3333, 0.5417, 0.3333, 0.5417, 0.3611, 0.4583, 0.3611, 0.1806, 0.5069, 0.2083, 0.5069, 0.2083, 0.625, 0.1806, 0.625, 0.4583, 0.3056, 0.5417, 0.3056, 0.5417, 0.3333, 0.4583, 0.3333, 0.1528, 0.5069, 0.1806, 0.5069, 0.1806, 0.625, 0.1528, 0.625, 0.4583, 0.2778, 0.5417, 0.2778, 0.5417, 0.3056, 0.4583, 0.3056, 0.125, 0.5069, 0.1528, 0.5069, 0.1528, 0.625, 0.125, 0.625, 0.4583, 0.25, 0.5417, 0.25, 0.5417, 0.2778, 0.4583, 0.2778, 0.8472, 0.6875, 0.875, 0.6875, 0.875, 0.7429, 0.8472, 0.7429, 0.4583, 0.9167, 0.5417, 0.9167, 0.5417, 0.9444, 0.5417, 0.9722, 0.4583, 0.9722, 0.4583, 0.9444, 0.4583, 0.75, 0.5417, 0.75, 0.5417, 0.7778, 0.4583, 0.7778, 0.375, 0.625, 0.4583, 0.625, 0.4583, 0.6875, 0.375, 0.6875, 0.4583, 0.625, 0.5417, 0.625, 0.5417, 0.6875, 0.4583, 0.6875, 0.375, 0.0, 0.4583, 0.0, 0.4583, 0.0625, 0.375, 0.0625, 0.4583, 0.0, 0.5417, 0.0, 0.5417, 0.0625, 0.4583, 0.0625, 0.375, 0.0625, 0.4583, 0.0625, 0.4583, 0.125, 0.375, 0.125, 0.4583, 0.0625, 0.5417, 0.0625, 0.5417, 0.125, 0.4583, 0.125, 0.3472, 0.5069, 0.375, 0.5069, 0.375, 0.625, 0.3472, 0.625, 0.4583, 0.5, 0.5417, 0.5, 0.5417, 0.625, 0.4583, 0.625, 0.4583, 0.9722, 0.5417, 0.9722, 0.5417, 1.0, 0.4583, 1.0, 0.375, 0.6875, 0.4583, 0.6875, 0.4583, 0.75, 0.375, 0.75, 0.4583, 0.6875, 0.5417, 0.6875, 0.5417, 0.75, 0.4583, 0.75, 0.375, 0.5069, 0.3983, 0.5, 0.4583, 0.5, 0.4583, 0.625, 0.375, 0.625, 0.4583, 0.4722, 0.5417, 0.4722, 0.5417, 0.5, 0.4583, 0.5, 0.3983, 0.25, 0.4583, 0.25, 0.4583, 0.2778, 0.3983, 0.2778, 0.4583, 0.125, 0.5417, 0.125, 0.5417, 0.25, 0.4583, 0.25, 0.4583, 0.7778, 0.5417, 0.7778, 0.5417, 0.8056, 0.5417, 0.8333, 0.4583, 0.8333, 0.4583, 0.8056, 0.1528, 0.5069, 0.125, 0.5069, 0.125, 0.5, 0.1528, 0.5, 0.375, 0.5069, 0.3472, 0.5069, 0.3472, 0.5, 0.375, 0.5, 0.3472, 0.5069, 0.3194, 0.5069, 0.3194, 0.5, 0.3472, 0.5, 0.3194, 0.5069, 0.2917, 0.5069, 0.2917, 0.5, 0.3194, 0.5, 0.2917, 0.5069, 0.2639, 0.5069, 0.2639, 0.5, 0.2917, 0.5, 0.2639, 0.5069, 0.2361, 0.5069, 0.2361, 0.5, 0.2639, 0.5, 0.2361, 0.5069, 0.2083, 0.5069, 0.2083, 0.5, 0.2361, 0.5, 0.2083, 0.5069, 0.1806, 0.5069, 0.1806, 0.5, 0.2083, 0.5, 0.1806, 0.5069, 0.1528, 0.5069, 0.1528, 0.5, 0.1806, 0.5, 0.375, 0.125, 0.4583, 0.125, 0.4583, 0.25, 0.3983, 0.25, 0.375, 0.2431, 0.625, 0.4722, 0.625, 0.5, 0.5933, 0.5, 0.5933, 0.4722, 0.625, 0.25, 0.625, 0.2778, 0.5933, 0.2778, 0.5933, 0.25, 0.625, 0.2778, 0.625, 0.3056, 0.5933, 0.3056, 0.5933, 0.2778, 0.625, 0.3056, 0.625, 0.3333, 0.5933, 0.3333, 0.5933, 0.3056, 0.625, 0.3333, 0.625, 0.3611, 0.5933, 0.3611, 0.5933, 0.3333, 0.625, 0.3611, 0.625, 0.3889, 0.5933, 0.3889, 0.5933, 0.3611, 0.625, 0.3889, 0.625, 0.4167, 0.5933, 0.4167, 0.5933, 0.3889, 0.625, 0.4167, 0.625, 0.4444, 0.5933, 0.4444, 0.5933, 0.4167, 0.625, 0.4444, 0.625, 0.4722, 0.5933, 0.4722, 0.5933, 0.4444, 0.8472, 0.5116, 0.875, 0.5116, 0.875, 0.625, 0.8472, 0.625, 0.625, 0.9722, 0.625, 1.0, 0.5878, 1.0, 0.5878, 0.9722, 0.625, 0.75, 0.625, 0.7778, 0.5878, 0.7778, 0.5878, 0.75, 0.625, 0.7778, 0.625, 0.8056, 0.5878, 0.8056, 0.5878, 0.7778, 0.625, 0.8056, 0.625, 0.8333, 0.5878, 0.8333, 0.5878, 0.8056, 0.625, 0.8333, 0.625, 0.8611, 0.5878, 0.8611, 0.5878, 0.8333, 0.625, 0.8611, 0.625, 0.8889, 0.5878, 0.8889, 0.5878, 0.8611, 0.625, 0.8889, 0.625, 0.9167, 0.5878, 0.9167, 0.5878, 0.8889, 0.625, 0.9167, 0.625, 0.9444, 0.5878, 0.9444, 0.5878, 0.9167, 0.625, 0.9444, 0.625, 0.9722, 0.5878, 0.9722, 0.5878, 0.9444, 0.375, 0.75, 0.4583, 0.75, 0.4583, 0.7778, 0.4583, 0.8056, 0.4583, 0.8333, 0.5417, 0.8333, 0.5417, 0.8056, 0.5417, 0.7778, 0.5417, 0.75, 0.5878, 0.75, 0.5878, 0.7778, 0.5878, 0.8056, 0.5878, 0.8333, 0.5878, 0.8611, 0.5878, 0.8889, 0.5878, 0.9167, 0.5878, 0.9444, 0.5878, 0.9722, 0.5878, 1.0, 0.5417, 1.0, 0.5417, 0.9722, 0.5417, 0.9444, 0.5417, 0.9167, 0.4583, 0.9167, 0.4583, 0.9444, 0.4583, 0.9722, 0.4583, 1.0, 0.375, 1.0, 0.375, 0.9722, 0.375, 0.9444, 0.375, 0.9167, 0.375, 0.8889, 0.375, 0.8611, 0.375, 0.8333, 0.375, 0.8056, 0.375, 0.7778])
me_cylinder_003.materials.append(mat_material_005)
me_cylinder_003.materials.append(mat_material_003)
me_cylinder_003.materials.append(mat_material_004)
me_cylinder_003.materials.append(mat_material_001)
me_cylinder_003.materials.append(mat_material_002)
me_cylinder_003.update()

# ---- objects
ob_cylinder_003 = bpy.data.objects.new('Cylinder.003', me_cylinder_003)

# ---- transforms, parenting, visibility, modifiers, constraints
ob_cylinder_003.location = (96.97, -421.0, 13.53)
ob_cylinder_003.rotation_euler = (0.0, -0.0, 9.426)
ob_cylinder_003.scale = (12.33, 12.33, 7.015)

# ---- collection membership
col_collection.objects.link(ob_cylinder_003)

# ---- scene / render settings (as saved in the file)
scene.frame_start = 1; scene.frame_end = 250; scene.frame_set(1)
scene.render.engine = 'BLENDER_EEVEE_NEXT'
scene.cycles.sampling_pattern = 'TABULATED_SOBOL'
scene.eevee.ray_tracing_options.trace_max_roughness = 0.0
bpy.context.view_layer.update()

# ---- added for rendering (the .blend has no active camera and no usable light): camera, sun
cam_auto = bpy.data.cameras.new('AutoCamera')
cam_auto.lens = 50.0
cam_auto.sensor_width = 36.0
cam_auto.clip_end = 1737.28
ob_auto_camera = bpy.data.objects.new('AutoCamera', cam_auto)
scene.collection.objects.link(ob_auto_camera)
ob_auto_camera.location = (216.299, -517.342, 97.7451)
ob_auto_camera.rotation_euler = (1.09748, -7.21219e-08, 0.694738)
scene.camera = ob_auto_camera
light_auto_sun = bpy.data.lights.new('AutoSun', 'SUN')
light_auto_sun.energy = 3.0
light_auto_sun.angle = 0.0523599
ob_auto_sun = bpy.data.objects.new('AutoSun', light_auto_sun)
scene.collection.objects.link(ob_auto_sun)
ob_auto_sun.rotation_euler = (0.872665, 0.174533, 0.523599)
bpy.context.view_layer.update()
